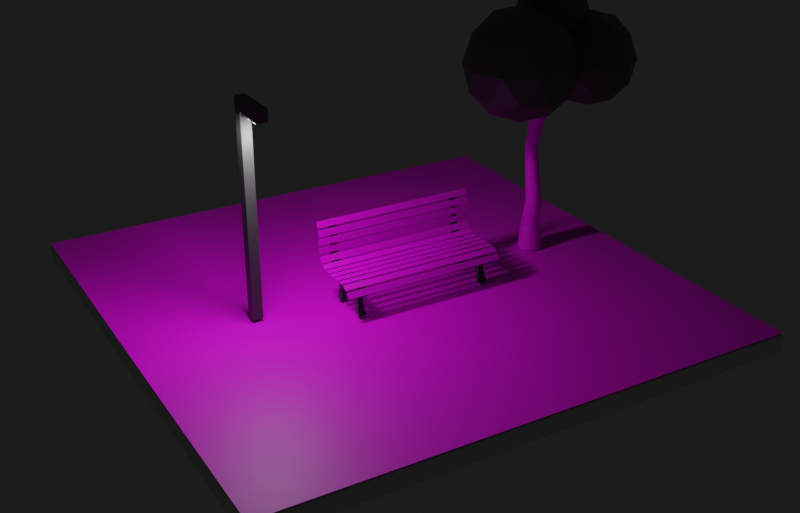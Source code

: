 # Source: untitled.blend  (saved by Blender 3.2.14; exported with 4.5.12 LTS)
import bpy
from mathutils import Matrix  # noqa: F401  (used for matrix-valued properties, if any)

bpy.ops.wm.read_factory_settings(use_empty=True)
scene = bpy.context.scene
scene.name = 'Scene'

# ---- collections
col_set = bpy.data.collections.new('set'); scene.collection.children.link(col_set)
col_bench = bpy.data.collections.new('bench'); scene.collection.children.link(col_bench)
col_tree = bpy.data.collections.new('tree'); scene.collection.children.link(col_tree)
col_light = bpy.data.collections.new('light'); scene.collection.children.link(col_light)
col_stage = bpy.data.collections.new('stage'); scene.collection.children.link(col_stage)

# ---- images (referenced by path relative to the original .blend; pixels are not part of the script)
import os
ASSET_DIR = os.environ.get("B2B_ASSET_DIR", "")  # directory of the original .blend (textures are referenced by path, not embedded)
HERE = os.path.dirname(os.path.abspath(__file__))  # packed textures are extracted next to this script under _unpacked/

def load_image(name, relpath, width, height, colorspace="sRGB"):
    """Load a texture the original file referenced (path relative to the .blend, or extracted next to this script)."""
    p = next((c for c in (os.path.join(HERE, relpath), os.path.join(ASSET_DIR, relpath)) if relpath and os.path.exists(c)), "")
    if p:
        img = bpy.data.images.load(p, check_existing=True)
        img.name = name
    else:  # same state as the original file: an image datablock whose file is absent (Cycles renders it pink)
        img = bpy.data.images.new(name, width, height)
        img.source = "FILE"
        img.filepath = "//" + (relpath or name)
    img.colorspace_settings.name = colorspace
    return img
img_bench_jpg = load_image('bench.jpg', 'bench.jpg', 1024, 1024, 'sRGB')
img_tree_jpg = load_image('tree.jpg', 'tree.jpg', 1024, 1024, 'sRGB')
img_grass_jpg = load_image('grass.jpg', 'grass.jpg', 1024, 1024, 'sRGB')

# ---- materials (node trees are filled in below, after node groups)
mat_bench_support = bpy.data.materials.new('bench-support')
mat_bech = bpy.data.materials.new('bech')
mat_tronco = bpy.data.materials.new('tronco')
mat_foglie = bpy.data.materials.new('foglie')
mat_pole = bpy.data.materials.new('pole')
mat_light = bpy.data.materials.new('light')
mat_floor = bpy.data.materials.new('floor')
mat_grass = bpy.data.materials.new('grass')

# ---- material node trees
mat_bench_support.use_nodes = True; mat_bench_support.node_tree.nodes.clear()
_N = mat_bench_support.node_tree.nodes; _L = mat_bench_support.node_tree.links
n0 = _N.new('ShaderNodeBsdfPrincipled'); n0.name = 'Principled BSDF'; n0.location = (10, 300)
n0.distribution = 'GGX'
n0.subsurface_method = 'RANDOM_WALK_SKIN'
n0.inputs[0].default_value = (0.04928, 0.04928, 0.04928, 1.0)
n0.inputs[3].default_value = 1.45
n0.inputs[27].default_value = (0.0, 0.0, 0.0, 1.0)
n0.inputs[28].default_value = 1.0
n1 = _N.new('ShaderNodeOutputMaterial'); n1.name = 'Material Output'; n1.location = (300, 300)
_L.new(n0.outputs[0], n1.inputs[0])
n1.is_active_output = True
mat_bech.use_nodes = True; mat_bech.node_tree.nodes.clear()
_N = mat_bech.node_tree.nodes; _L = mat_bech.node_tree.links
n0 = _N.new('ShaderNodeBsdfPrincipled'); n0.name = 'Principled BSDF'; n0.location = (10, 300)
n0.distribution = 'GGX'
n0.subsurface_method = 'RANDOM_WALK_SKIN'
n0.inputs[3].default_value = 1.45
n0.inputs[27].default_value = (0.0, 0.0, 0.0, 1.0)
n0.inputs[28].default_value = 1.0
n1 = _N.new('ShaderNodeOutputMaterial'); n1.name = 'Material Output'; n1.location = (300, 300)
n2 = _N.new('ShaderNodeTexImage'); n2.name = 'Image Texture'; n2.location = (-280, 275)
n2.image = img_bench_jpg
_L.new(n0.outputs[0], n1.inputs[0])
_L.new(n2.outputs[0], n0.inputs[0])
n1.is_active_output = True
mat_tronco.use_nodes = True; mat_tronco.node_tree.nodes.clear()
_N = mat_tronco.node_tree.nodes; _L = mat_tronco.node_tree.links
n0 = _N.new('ShaderNodeBsdfPrincipled'); n0.name = 'Principled BSDF'; n0.location = (10, 300)
n0.distribution = 'GGX'
n0.subsurface_method = 'RANDOM_WALK_SKIN'
n0.inputs[3].default_value = 1.45
n0.inputs[27].default_value = (0.0, 0.0, 0.0, 1.0)
n0.inputs[28].default_value = 1.0
n1 = _N.new('ShaderNodeOutputMaterial'); n1.name = 'Material Output'; n1.location = (300, 300)
n2 = _N.new('ShaderNodeTexImage'); n2.name = 'Image Texture'; n2.location = (-280, 275)
n2.image = img_tree_jpg
_L.new(n0.outputs[0], n1.inputs[0])
_L.new(n2.outputs[0], n0.inputs[0])
n1.is_active_output = True
mat_foglie.use_nodes = True; mat_foglie.node_tree.nodes.clear()
_N = mat_foglie.node_tree.nodes; _L = mat_foglie.node_tree.links
n0 = _N.new('ShaderNodeBsdfPrincipled'); n0.name = 'Principled BSDF'; n0.location = (10, 300)
n0.distribution = 'GGX'
n0.subsurface_method = 'RANDOM_WALK_SKIN'
n0.inputs[0].default_value = (0.031, 0.1452, 0.02358, 1.0)
n0.inputs[3].default_value = 1.45
n0.inputs[27].default_value = (0.0, 0.0, 0.0, 1.0)
n0.inputs[28].default_value = 1.0
n1 = _N.new('ShaderNodeOutputMaterial'); n1.name = 'Material Output'; n1.location = (300, 300)
_L.new(n0.outputs[0], n1.inputs[0])
n1.is_active_output = True
mat_pole.use_nodes = True; mat_pole.node_tree.nodes.clear()
_N = mat_pole.node_tree.nodes; _L = mat_pole.node_tree.links
n0 = _N.new('ShaderNodeBsdfPrincipled'); n0.name = 'Principled BSDF'; n0.location = (10, 300)
n0.distribution = 'GGX'
n0.subsurface_method = 'RANDOM_WALK_SKIN'
n0.inputs[0].default_value = (0.0678, 0.0678, 0.0678, 1.0)
n0.inputs[3].default_value = 1.45
n0.inputs[27].default_value = (0.0, 0.0, 0.0, 1.0)
n0.inputs[28].default_value = 1.0
n1 = _N.new('ShaderNodeOutputMaterial'); n1.name = 'Material Output'; n1.location = (300, 300)
_L.new(n0.outputs[0], n1.inputs[0])
n1.is_active_output = True
mat_light.use_nodes = True; mat_light.node_tree.nodes.clear()
_N = mat_light.node_tree.nodes; _L = mat_light.node_tree.links
n0 = _N.new('ShaderNodeBsdfPrincipled'); n0.name = 'Principled BSDF'; n0.location = (10, 300)
n0.distribution = 'GGX'
n0.subsurface_method = 'RANDOM_WALK_SKIN'
n0.inputs[3].default_value = 1.45
n0.inputs[27].default_value = (0.0, 0.0, 0.0, 1.0)
n0.inputs[28].default_value = 1.0
n1 = _N.new('ShaderNodeOutputMaterial'); n1.name = 'Material Output'; n1.location = (300, 300)
_L.new(n0.outputs[0], n1.inputs[0])
n1.is_active_output = True
mat_floor.use_nodes = True; mat_floor.node_tree.nodes.clear()
_N = mat_floor.node_tree.nodes; _L = mat_floor.node_tree.links
n0 = _N.new('ShaderNodeBsdfPrincipled'); n0.name = 'Principled BSDF'; n0.location = (10, 300)
n0.distribution = 'GGX'
n0.subsurface_method = 'RANDOM_WALK_SKIN'
n0.inputs[3].default_value = 1.45
n0.inputs[27].default_value = (0.0, 0.0, 0.0, 1.0)
n0.inputs[28].default_value = 1.0
n1 = _N.new('ShaderNodeOutputMaterial'); n1.name = 'Material Output'; n1.location = (300, 300)
_L.new(n0.outputs[0], n1.inputs[0])
n1.is_active_output = True
mat_grass.use_nodes = True; mat_grass.node_tree.nodes.clear()
_N = mat_grass.node_tree.nodes; _L = mat_grass.node_tree.links
n0 = _N.new('ShaderNodeBsdfPrincipled'); n0.name = 'Principled BSDF'; n0.location = (10, 300)
n0.distribution = 'GGX'
n0.subsurface_method = 'RANDOM_WALK_SKIN'
n0.inputs[3].default_value = 1.45
n0.inputs[27].default_value = (0.0, 0.0, 0.0, 1.0)
n0.inputs[28].default_value = 1.0
n1 = _N.new('ShaderNodeOutputMaterial'); n1.name = 'Material Output'; n1.location = (300, 300)
n2 = _N.new('ShaderNodeTexImage'); n2.name = 'Image Texture'; n2.location = (-280, 275)
n2.image = img_grass_jpg
_L.new(n0.outputs[0], n1.inputs[0])
_L.new(n2.outputs[0], n0.inputs[0])
n1.is_active_output = True

# ---- world
world_world = bpy.data.worlds.new('World'); scene.world = world_world
world_world.use_nodes = True; world_world.node_tree.nodes.clear()
_N = world_world.node_tree.nodes; _L = world_world.node_tree.links
n0 = _N.new('ShaderNodeOutputWorld'); n0.name = 'World Output'; n0.location = (654, 300)
n1 = _N.new('ShaderNodeBackground'); n1.name = 'Background'; n1.location = (434, 289)
n1.inputs[0].default_value = (0.01111, 0.01111, 0.01111, 1.0)
_L.new(n1.outputs[0], n0.inputs[0])
n0.is_active_output = True
world_world.color = (0.05088, 0.05088, 0.05088)
world_world.use_sun_shadow = False
world_world.sun_shadow_jitter_overblur = 0.0

# ---- cameras
cam_camera = bpy.data.cameras.new('Camera')
cam_camera.clip_end = 100.0
cam_camera.ortho_scale = 7.314

# ---- lights
light_spot = bpy.data.lights.new('Spot', 'SPOT')
light_spot.transmission_factor = 0.0
light_spot.energy = 252.1
light_spot.shadow_soft_size = 0.25
light_spot.shadow_maximum_resolution = 0.006
light_spot.use_absolute_resolution = True
light_spot.spot_size = 2.336

# ---- meshes
me_cube_001 = bpy.data.meshes.new('Cube.001')
me_cube_001.from_pydata([(-1.0, -1.0, -1.0), (-1.0, -1.0, 1.031), (-1.0, 1.0, -1.0), (-1.0, 1.0, 1.031), (1.0, -1.0, -1.0), (1.0, -1.0, 1.031), (1.0, 1.0, -1.0), (1.0, 1.0, 1.031), (-2.866, -1.0, 1.35), (-2.866, 1.0, 1.35), (-1.401, 1.0, 1.473), (-1.401, -1.0, 1.473), (-6.919, -1.0, 1.62), (-6.919, 1.0, 1.62), (-6.162, 1.0, 1.787), (-6.162, -1.0, 1.787), (-0.8873, 1.0, -1.151), (-0.8873, -1.0, -1.151), (1.113, 1.0, -1.151), (1.113, -1.0, -1.151), (1.09, 1.06, -1.716), (1.09, -1.06, -1.716), (3.055, 1.06, -1.643), (3.055, -1.06, -1.643), (7.938, 1.013, -2.086), (7.938, -1.013, -2.086), (9.067, 1.013, -1.934), (9.067, -1.013, -1.934), (14.65, 1.016, -2.062), (14.65, -1.016, -2.062), (14.64, 1.016, -1.931), (14.64, -1.016, -1.931), (15.35, 1.016, -2.057), (15.35, -1.016, -2.057), (15.34, 1.016, -1.925), (15.34, -1.016, -1.925), (21.05, 1.016, -2.084), (21.05, -1.016, -2.084), (21.13, 1.016, -1.953), (21.13, -1.016, -1.953), (26.39, 1.016, -2.165), (26.39, -1.016, -2.165), (26.69, 1.016, -2.037), (26.69, -1.016, -2.037), (31.76, -1.016, -2.196), (31.76, 1.016, -2.196), (31.46, -1.016, -2.324), (31.46, 1.016, -2.324), (26.39, 1.016, -2.165), (26.39, -1.016, -2.165), (26.69, 1.016, -2.037), (26.69, -1.016, -2.037), (31.46, 1.016, -2.324), (31.46, -1.016, -2.324), (31.76, 1.016, -2.196), (31.76, -1.016, -2.196), (-1.0, -1.0, 0.5863), (-1.0, 1.0, 0.5863), (1.0, 1.0, 0.5863), (1.0, -1.0, 0.5863), (-1.0, 1.0, -0.5717), (1.0, 1.0, -0.5717), (1.0, -1.0, -0.5717), (-1.0, -1.0, -0.5717), (-21.58, 1.0, -1.174), (-21.58, -1.0, -1.174), (-21.5, -1.0, 1.14), (-21.5, -1.0, 1.584), (-21.5, 1.0, 1.584), (-21.58, 1.0, -0.7457), (-21.5, 1.0, 1.14), (-21.58, -1.0, -0.7457), (-13.75, -0.7116, 0.9948), (-13.75, 0.7116, 0.9948), (-13.75, -0.7116, 1.311), (-13.75, 0.7116, 1.311), (-14.31, -0.713, -0.7457), (-14.31, -0.713, -1.051), (-14.31, 0.713, -1.051), (-14.31, 0.713, -0.7457)], [], [(79, 78, 64, 69), (57, 3, 7, 58), (58, 7, 5, 59), (59, 5, 1, 56), (6, 4, 19, 18), (3, 1, 8, 9), (8, 11, 15, 12), (1, 5, 11, 8), (7, 3, 9, 10), (5, 7, 10, 11), (14, 13, 12, 15), (10, 9, 13, 14), (11, 10, 14, 15), (9, 8, 12, 13), (16, 18, 22, 20), (4, 0, 17, 19), (2, 6, 18, 16), (0, 2, 16, 17), (22, 23, 27, 26), (18, 19, 23, 22), (17, 16, 20, 21), (19, 17, 21, 23), (27, 25, 29, 31), (21, 20, 24, 25), (23, 21, 25, 27), (20, 22, 26, 24), (28, 30, 34, 32), (24, 26, 30, 28), (26, 27, 31, 30), (25, 24, 28, 29), (34, 35, 39, 38), (30, 31, 35, 34), (29, 28, 32, 33), (31, 29, 33, 35), (39, 37, 41, 43), (33, 32, 36, 37), (35, 33, 37, 39), (32, 34, 38, 36), (51, 49, 53, 55), (36, 38, 42, 40), (38, 39, 43, 42), (37, 36, 40, 41), (52, 54, 55, 53), (48, 50, 54, 52), (42, 43, 44, 45), (41, 40, 47, 46), (50, 51, 55, 54), (43, 41, 46, 44), (49, 48, 52, 53), (40, 42, 45, 47), (62, 59, 56, 63), (61, 58, 59, 62), (60, 57, 58, 61), (63, 56, 57, 60), (77, 76, 71, 65), (2, 60, 61, 6), (6, 61, 62, 4), (4, 62, 63, 0), (66, 67, 68, 70), (65, 71, 69, 64), (73, 72, 66, 70), (72, 74, 67, 66), (76, 79, 69, 71), (75, 73, 70, 68), (74, 75, 68, 67), (78, 77, 65, 64), (1, 3, 75, 74), (3, 57, 73, 75), (56, 1, 74, 72), (57, 56, 72, 73), (2, 0, 77, 78), (63, 60, 79, 76), (0, 63, 76, 77), (60, 2, 78, 79)])
_uv = me_cube_001.uv_layers.new(name='UVMap')
_uv.uv.foreach_set('vector', [0.4277, 0.25, 0.375, 0.25, 0.375, 0.25, 0.4277, 0.25, 0.5703, 0.25, 0.625, 0.25, 0.625, 0.5, 0.5703, 0.5, 0.5703, 0.5, 0.625, 0.5, 0.625, 0.75, 0.5703, 0.75, 0.5703, 0.75, 0.625, 0.75, 0.625, 1.0, 0.5703, 1.0, 0.375, 0.5, 0.375, 0.75, 0.375, 0.75, 0.375, 0.5, 0.625, 0.25, 0.625, 0.0, 0.625, 0.0, 0.625, 0.25, 0.625, 1.0, 0.625, 0.75, 0.625, 0.75, 0.625, 1.0, 0.625, 1.0, 0.625, 0.75, 0.625, 0.75, 0.625, 1.0, 0.625, 0.5, 0.625, 0.25, 0.625, 0.25, 0.625, 0.5, 0.625, 0.75, 0.625, 0.5, 0.625, 0.5, 0.625, 0.75, 0.625, 0.5, 0.875, 0.5, 0.875, 0.75, 0.625, 0.75, 0.625, 0.5, 0.625, 0.25, 0.625, 0.25, 0.625, 0.5, 0.625, 0.75, 0.625, 0.5, 0.625, 0.5, 0.625, 0.75, 0.625, 0.25, 0.625, 0.0, 0.625, 0.0, 0.625, 0.25, 0.375, 0.25, 0.375, 0.5, 0.375, 0.5, 0.375, 0.25, 0.375, 0.75, 0.375, 1.0, 0.375, 1.0, 0.375, 0.75, 0.375, 0.25, 0.375, 0.5, 0.375, 0.5, 0.375, 0.25, 0.375, 0.0, 0.375, 0.25, 0.375, 0.25, 0.375, 0.0, 0.375, 0.5, 0.375, 0.75, 0.375, 0.75, 0.375, 0.5, 0.375, 0.5, 0.375, 0.75, 0.375, 0.75, 0.375, 0.5, 0.375, 0.0, 0.375, 0.25, 0.375, 0.25, 0.375, 0.0, 0.375, 0.75, 0.375, 1.0, 0.375, 1.0, 0.375, 0.75, 0.375, 0.75, 0.375, 1.0, 0.375, 1.0, 0.375, 0.75, 0.375, 0.0, 0.375, 0.25, 0.375, 0.25, 0.375, 0.0, 0.375, 0.75, 0.375, 1.0, 0.375, 1.0, 0.375, 0.75, 0.375, 0.25, 0.375, 0.5, 0.375, 0.5, 0.375, 0.25, 0.375, 0.25, 0.375, 0.5, 0.375, 0.5, 0.375, 0.25, 0.375, 0.25, 0.375, 0.5, 0.375, 0.5, 0.375, 0.25, 0.375, 0.5, 0.375, 0.75, 0.375, 0.75, 0.375, 0.5, 0.375, 0.0, 0.375, 0.25, 0.375, 0.25, 0.375, 0.0, 0.375, 0.5, 0.375, 0.75, 0.375, 0.75, 0.375, 0.5, 0.375, 0.5, 0.375, 0.75, 0.375, 0.75, 0.375, 0.5, 0.375, 0.0, 0.375, 0.25, 0.375, 0.25, 0.375, 0.0, 0.375, 0.75, 0.375, 1.0, 0.375, 1.0, 0.375, 0.75, 0.375, 0.75, 0.375, 1.0, 0.375, 1.0, 0.375, 0.75, 0.375, 0.0, 0.375, 0.25, 0.375, 0.25, 0.375, 0.0, 0.375, 0.75, 0.375, 1.0, 0.375, 1.0, 0.375, 0.75, 0.375, 0.25, 0.375, 0.5, 0.375, 0.5, 0.375, 0.25, 0.0, 0.0, 0.0, 0.0, 0.0, 0.0, 0.0, 0.0, 0.375, 0.25, 0.375, 0.5, 0.375, 0.5, 0.375, 0.25, 0.375, 0.5, 0.375, 0.75, 0.375, 0.75, 0.375, 0.5, 0.375, 0.0, 0.375, 0.25, 0.375, 0.25, 0.375, 0.0, 0.125, 0.5, 0.375, 0.5, 0.375, 0.75, 0.125, 0.75, 0.0, 0.0, 0.0, 0.0, 0.0, 0.0, 0.0, 0.0, 0.375, 0.5, 0.375, 0.75, 0.375, 0.75, 0.375, 0.5, 0.375, 0.0, 0.375, 0.25, 0.375, 0.25, 0.375, 0.0, 0.0, 0.0, 0.0, 0.0, 0.0, 0.0, 0.0, 0.0, 0.375, 0.75, 0.375, 1.0, 0.375, 1.0, 0.375, 0.75, 0.0, 0.0, 0.0, 0.0, 0.0, 0.0, 0.0, 0.0, 0.375, 0.25, 0.375, 0.5, 0.375, 0.5, 0.375, 0.25, 0.4277, 0.75, 0.5703, 0.75, 0.5703, 1.0, 0.4277, 1.0, 0.4277, 0.5, 0.5703, 0.5, 0.5703, 0.75, 0.4277, 0.75, 0.4277, 0.25, 0.5703, 0.25, 0.5703, 0.5, 0.4277, 0.5, 0.4277, 0.0, 0.5703, 0.0, 0.5703, 0.25, 0.4277, 0.25, 0.375, 1.0, 0.4277, 1.0, 0.4277, 1.0, 0.375, 1.0, 0.375, 0.25, 0.4277, 0.25, 0.4277, 0.5, 0.375, 0.5, 0.375, 0.5, 0.4277, 0.5, 0.4277, 0.75, 0.375, 0.75, 0.375, 0.75, 0.4277, 0.75, 0.4277, 1.0, 0.375, 1.0, 0.5703, 0.0, 0.625, 0.0, 0.625, 0.25, 0.5703, 0.25, 0.375, 0.0, 0.4277, 0.0, 0.4277, 0.25, 0.375, 0.25, 0.5703, 0.25, 0.5703, 0.0, 0.5703, 0.0, 0.5703, 0.25, 0.5703, 1.0, 0.625, 1.0, 0.625, 1.0, 0.5703, 1.0, 0.4277, 0.0, 0.4277, 0.25, 0.4277, 0.25, 0.4277, 0.0, 0.625, 0.25, 0.5703, 0.25, 0.5703, 0.25, 0.625, 0.25, 0.625, 0.0, 0.625, 0.25, 0.625, 0.25, 0.625, 0.0, 0.375, 0.25, 0.375, 0.0, 0.375, 0.0, 0.375, 0.25, 0.625, 0.0, 0.625, 0.25, 0.625, 0.25, 0.625, 0.0, 0.625, 0.25, 0.5703, 0.25, 0.5703, 0.25, 0.625, 0.25, 0.5703, 1.0, 0.625, 1.0, 0.625, 1.0, 0.5703, 1.0, 0.5703, 0.25, 0.5703, 0.0, 0.5703, 0.0, 0.5703, 0.25, 0.375, 0.25, 0.375, 0.0, 0.375, 0.0, 0.375, 0.25, 0.4277, 0.0, 0.4277, 0.25, 0.4277, 0.25, 0.4277, 0.0, 0.375, 1.0, 0.4277, 1.0, 0.4277, 1.0, 0.375, 1.0, 0.4277, 0.25, 0.375, 0.25, 0.375, 0.25, 0.4277, 0.25])
me_cube_001.materials.append(mat_bench_support)
me_cube_001.update()
me_cube_004 = bpy.data.meshes.new('Cube.004')
me_cube_004.from_pydata([(-1.0, -1.0, -1.0), (-1.0, -1.0, 1.031), (-1.0, 1.0, -1.0), (-1.0, 1.0, 1.031), (1.0, -1.0, -1.0), (1.0, -1.0, 1.031), (1.0, 1.0, -1.0), (1.0, 1.0, 1.031), (-2.866, -1.0, 1.35), (-2.866, 1.0, 1.35), (-1.401, 1.0, 1.473), (-1.401, -1.0, 1.473), (-6.919, -1.0, 1.62), (-6.919, 1.0, 1.62), (-6.162, 1.0, 1.787), (-6.162, -1.0, 1.787), (-0.8873, 1.0, -1.151), (-0.8873, -1.0, -1.151), (1.113, 1.0, -1.151), (1.113, -1.0, -1.151), (1.09, 1.06, -1.716), (1.09, -1.06, -1.716), (3.055, 1.06, -1.643), (3.055, -1.06, -1.643), (7.938, 1.013, -2.086), (7.938, -1.013, -2.086), (9.067, 1.013, -1.934), (9.067, -1.013, -1.934), (14.65, 1.016, -2.062), (14.65, -1.016, -2.062), (14.64, 1.016, -1.931), (14.64, -1.016, -1.931), (15.35, 1.016, -2.057), (15.35, -1.016, -2.057), (15.34, 1.016, -1.925), (15.34, -1.016, -1.925), (21.05, 1.016, -2.084), (21.05, -1.016, -2.084), (21.13, 1.016, -1.953), (21.13, -1.016, -1.953), (26.39, 1.016, -2.165), (26.39, -1.016, -2.165), (26.69, 1.016, -2.037), (26.69, -1.016, -2.037), (31.76, -1.016, -2.196), (31.76, 1.016, -2.196), (31.46, -1.016, -2.324), (31.46, 1.016, -2.324), (26.39, 1.016, -2.165), (26.39, -1.016, -2.165), (26.69, 1.016, -2.037), (26.69, -1.016, -2.037), (31.46, 1.016, -2.324), (31.46, -1.016, -2.324), (31.76, 1.016, -2.196), (31.76, -1.016, -2.196), (-1.0, -1.0, 0.5863), (-1.0, 1.0, 0.5863), (1.0, 1.0, 0.5863), (1.0, -1.0, 0.5863), (-1.0, 1.0, -0.5717), (1.0, 1.0, -0.5717), (1.0, -1.0, -0.5717), (-1.0, -1.0, -0.5717), (-21.58, 1.0, -1.174), (-21.58, -1.0, -1.174), (-21.5, -1.0, 1.14), (-21.5, -1.0, 1.584), (-21.5, 1.0, 1.584), (-21.58, 1.0, -0.7457), (-21.5, 1.0, 1.14), (-21.58, -1.0, -0.7457), (-13.75, -0.7116, 0.9948), (-13.75, 0.7116, 0.9948), (-13.75, -0.7116, 1.311), (-13.75, 0.7116, 1.311), (-14.31, -0.713, -0.7457), (-14.31, -0.713, -1.051), (-14.31, 0.713, -1.051), (-14.31, 0.713, -0.7457)], [], [(79, 78, 64, 69), (57, 3, 7, 58), (58, 7, 5, 59), (59, 5, 1, 56), (6, 4, 19, 18), (3, 1, 8, 9), (8, 11, 15, 12), (1, 5, 11, 8), (7, 3, 9, 10), (5, 7, 10, 11), (14, 13, 12, 15), (10, 9, 13, 14), (11, 10, 14, 15), (9, 8, 12, 13), (16, 18, 22, 20), (4, 0, 17, 19), (2, 6, 18, 16), (0, 2, 16, 17), (22, 23, 27, 26), (18, 19, 23, 22), (17, 16, 20, 21), (19, 17, 21, 23), (27, 25, 29, 31), (21, 20, 24, 25), (23, 21, 25, 27), (20, 22, 26, 24), (28, 30, 34, 32), (24, 26, 30, 28), (26, 27, 31, 30), (25, 24, 28, 29), (34, 35, 39, 38), (30, 31, 35, 34), (29, 28, 32, 33), (31, 29, 33, 35), (39, 37, 41, 43), (33, 32, 36, 37), (35, 33, 37, 39), (32, 34, 38, 36), (51, 49, 53, 55), (36, 38, 42, 40), (38, 39, 43, 42), (37, 36, 40, 41), (52, 54, 55, 53), (48, 50, 54, 52), (42, 43, 44, 45), (41, 40, 47, 46), (50, 51, 55, 54), (43, 41, 46, 44), (49, 48, 52, 53), (40, 42, 45, 47), (62, 59, 56, 63), (61, 58, 59, 62), (60, 57, 58, 61), (63, 56, 57, 60), (77, 76, 71, 65), (2, 60, 61, 6), (6, 61, 62, 4), (4, 62, 63, 0), (66, 67, 68, 70), (65, 71, 69, 64), (73, 72, 66, 70), (72, 74, 67, 66), (76, 79, 69, 71), (75, 73, 70, 68), (74, 75, 68, 67), (78, 77, 65, 64), (1, 3, 75, 74), (3, 57, 73, 75), (56, 1, 74, 72), (57, 56, 72, 73), (2, 0, 77, 78), (63, 60, 79, 76), (0, 63, 76, 77), (60, 2, 78, 79)])
_uv = me_cube_004.uv_layers.new(name='UVMap')
_uv.uv.foreach_set('vector', [0.4277, 0.25, 0.375, 0.25, 0.375, 0.25, 0.4277, 0.25, 0.5703, 0.25, 0.625, 0.25, 0.625, 0.5, 0.5703, 0.5, 0.5703, 0.5, 0.625, 0.5, 0.625, 0.75, 0.5703, 0.75, 0.5703, 0.75, 0.625, 0.75, 0.625, 1.0, 0.5703, 1.0, 0.375, 0.5, 0.375, 0.75, 0.375, 0.75, 0.375, 0.5, 0.625, 0.25, 0.625, 0.0, 0.625, 0.0, 0.625, 0.25, 0.625, 1.0, 0.625, 0.75, 0.625, 0.75, 0.625, 1.0, 0.625, 1.0, 0.625, 0.75, 0.625, 0.75, 0.625, 1.0, 0.625, 0.5, 0.625, 0.25, 0.625, 0.25, 0.625, 0.5, 0.625, 0.75, 0.625, 0.5, 0.625, 0.5, 0.625, 0.75, 0.625, 0.5, 0.875, 0.5, 0.875, 0.75, 0.625, 0.75, 0.625, 0.5, 0.625, 0.25, 0.625, 0.25, 0.625, 0.5, 0.625, 0.75, 0.625, 0.5, 0.625, 0.5, 0.625, 0.75, 0.625, 0.25, 0.625, 0.0, 0.625, 0.0, 0.625, 0.25, 0.375, 0.25, 0.375, 0.5, 0.375, 0.5, 0.375, 0.25, 0.375, 0.75, 0.375, 1.0, 0.375, 1.0, 0.375, 0.75, 0.375, 0.25, 0.375, 0.5, 0.375, 0.5, 0.375, 0.25, 0.375, 0.0, 0.375, 0.25, 0.375, 0.25, 0.375, 0.0, 0.375, 0.5, 0.375, 0.75, 0.375, 0.75, 0.375, 0.5, 0.375, 0.5, 0.375, 0.75, 0.375, 0.75, 0.375, 0.5, 0.375, 0.0, 0.375, 0.25, 0.375, 0.25, 0.375, 0.0, 0.375, 0.75, 0.375, 1.0, 0.375, 1.0, 0.375, 0.75, 0.375, 0.75, 0.375, 1.0, 0.375, 1.0, 0.375, 0.75, 0.375, 0.0, 0.375, 0.25, 0.375, 0.25, 0.375, 0.0, 0.375, 0.75, 0.375, 1.0, 0.375, 1.0, 0.375, 0.75, 0.375, 0.25, 0.375, 0.5, 0.375, 0.5, 0.375, 0.25, 0.375, 0.25, 0.375, 0.5, 0.375, 0.5, 0.375, 0.25, 0.375, 0.25, 0.375, 0.5, 0.375, 0.5, 0.375, 0.25, 0.375, 0.5, 0.375, 0.75, 0.375, 0.75, 0.375, 0.5, 0.375, 0.0, 0.375, 0.25, 0.375, 0.25, 0.375, 0.0, 0.375, 0.5, 0.375, 0.75, 0.375, 0.75, 0.375, 0.5, 0.375, 0.5, 0.375, 0.75, 0.375, 0.75, 0.375, 0.5, 0.375, 0.0, 0.375, 0.25, 0.375, 0.25, 0.375, 0.0, 0.375, 0.75, 0.375, 1.0, 0.375, 1.0, 0.375, 0.75, 0.375, 0.75, 0.375, 1.0, 0.375, 1.0, 0.375, 0.75, 0.375, 0.0, 0.375, 0.25, 0.375, 0.25, 0.375, 0.0, 0.375, 0.75, 0.375, 1.0, 0.375, 1.0, 0.375, 0.75, 0.375, 0.25, 0.375, 0.5, 0.375, 0.5, 0.375, 0.25, 0.0, 0.0, 0.0, 0.0, 0.0, 0.0, 0.0, 0.0, 0.375, 0.25, 0.375, 0.5, 0.375, 0.5, 0.375, 0.25, 0.375, 0.5, 0.375, 0.75, 0.375, 0.75, 0.375, 0.5, 0.375, 0.0, 0.375, 0.25, 0.375, 0.25, 0.375, 0.0, 0.125, 0.5, 0.375, 0.5, 0.375, 0.75, 0.125, 0.75, 0.0, 0.0, 0.0, 0.0, 0.0, 0.0, 0.0, 0.0, 0.375, 0.5, 0.375, 0.75, 0.375, 0.75, 0.375, 0.5, 0.375, 0.0, 0.375, 0.25, 0.375, 0.25, 0.375, 0.0, 0.0, 0.0, 0.0, 0.0, 0.0, 0.0, 0.0, 0.0, 0.375, 0.75, 0.375, 1.0, 0.375, 1.0, 0.375, 0.75, 0.0, 0.0, 0.0, 0.0, 0.0, 0.0, 0.0, 0.0, 0.375, 0.25, 0.375, 0.5, 0.375, 0.5, 0.375, 0.25, 0.4277, 0.75, 0.5703, 0.75, 0.5703, 1.0, 0.4277, 1.0, 0.4277, 0.5, 0.5703, 0.5, 0.5703, 0.75, 0.4277, 0.75, 0.4277, 0.25, 0.5703, 0.25, 0.5703, 0.5, 0.4277, 0.5, 0.4277, 0.0, 0.5703, 0.0, 0.5703, 0.25, 0.4277, 0.25, 0.375, 1.0, 0.4277, 1.0, 0.4277, 1.0, 0.375, 1.0, 0.375, 0.25, 0.4277, 0.25, 0.4277, 0.5, 0.375, 0.5, 0.375, 0.5, 0.4277, 0.5, 0.4277, 0.75, 0.375, 0.75, 0.375, 0.75, 0.4277, 0.75, 0.4277, 1.0, 0.375, 1.0, 0.5703, 0.0, 0.625, 0.0, 0.625, 0.25, 0.5703, 0.25, 0.375, 0.0, 0.4277, 0.0, 0.4277, 0.25, 0.375, 0.25, 0.5703, 0.25, 0.5703, 0.0, 0.5703, 0.0, 0.5703, 0.25, 0.5703, 1.0, 0.625, 1.0, 0.625, 1.0, 0.5703, 1.0, 0.4277, 0.0, 0.4277, 0.25, 0.4277, 0.25, 0.4277, 0.0, 0.625, 0.25, 0.5703, 0.25, 0.5703, 0.25, 0.625, 0.25, 0.625, 0.0, 0.625, 0.25, 0.625, 0.25, 0.625, 0.0, 0.375, 0.25, 0.375, 0.0, 0.375, 0.0, 0.375, 0.25, 0.625, 0.0, 0.625, 0.25, 0.625, 0.25, 0.625, 0.0, 0.625, 0.25, 0.5703, 0.25, 0.5703, 0.25, 0.625, 0.25, 0.5703, 1.0, 0.625, 1.0, 0.625, 1.0, 0.5703, 1.0, 0.5703, 0.25, 0.5703, 0.0, 0.5703, 0.0, 0.5703, 0.25, 0.375, 0.25, 0.375, 0.0, 0.375, 0.0, 0.375, 0.25, 0.4277, 0.0, 0.4277, 0.25, 0.4277, 0.25, 0.4277, 0.0, 0.375, 1.0, 0.4277, 1.0, 0.4277, 1.0, 0.375, 1.0, 0.4277, 0.25, 0.375, 0.25, 0.375, 0.25, 0.4277, 0.25])
me_cube_004.materials.append(mat_bench_support)
me_cube_004.update()
me_plane = bpy.data.meshes.new('Plane')
me_plane.from_pydata([(-1.0, -1.0, 0.0), (1.0, -1.0, 0.0), (-1.0, 1.0, 0.0), (1.0, 1.0, 0.0)], [], [(0, 1, 3, 2)])
_uv = me_plane.uv_layers.new(name='UVMap')
_uv.uv.foreach_set('vector', [0.0, 0.0, 1.0, 0.0, 1.0, 1.0, 0.0, 1.0])
me_plane.materials.append(mat_bech)
me_plane.update()
me_plane_003 = bpy.data.meshes.new('Plane.003')
me_plane_003.from_pydata([(-1.0, -1.0, 0.0), (1.0, -1.0, 0.0), (-1.0, 1.0, 0.0), (1.0, 1.0, 0.0)], [], [(0, 1, 3, 2)])
_uv = me_plane_003.uv_layers.new(name='UVMap')
_uv.uv.foreach_set('vector', [0.0, 0.0, 1.0, 0.0, 1.0, 1.0, 0.0, 1.0])
me_plane_003.materials.append(mat_bech)
me_plane_003.update()
me_plane_004 = bpy.data.meshes.new('Plane.004')
me_plane_004.from_pydata([(-1.0, -1.0, 0.0), (1.0, -1.0, 0.0), (-1.0, 1.0, 0.0), (1.0, 1.0, 0.0)], [], [(0, 1, 3, 2)])
_uv = me_plane_004.uv_layers.new(name='UVMap')
_uv.uv.foreach_set('vector', [0.0, 0.0, 1.0, 0.0, 1.0, 1.0, 0.0, 1.0])
me_plane_004.materials.append(mat_bech)
me_plane_004.update()
me_plane_005 = bpy.data.meshes.new('Plane.005')
me_plane_005.from_pydata([(-1.0, -1.0, 0.0), (1.0, -1.0, 0.0), (-1.0, 1.0, 0.0), (1.0, 1.0, 0.0)], [], [(0, 1, 3, 2)])
_uv = me_plane_005.uv_layers.new(name='UVMap')
_uv.uv.foreach_set('vector', [0.0, 0.0, 1.0, 0.0, 1.0, 1.0, 0.0, 1.0])
me_plane_005.materials.append(mat_bech)
me_plane_005.update()
me_plane_006 = bpy.data.meshes.new('Plane.006')
me_plane_006.from_pydata([(-1.0, -1.0, 0.0), (1.0, -1.0, 0.0), (-1.0, 1.0, 0.0), (1.0, 1.0, 0.0)], [], [(0, 1, 3, 2)])
_uv = me_plane_006.uv_layers.new(name='UVMap')
_uv.uv.foreach_set('vector', [0.0, 0.0, 1.0, 0.0, 1.0, 1.0, 0.0, 1.0])
me_plane_006.materials.append(mat_bech)
me_plane_006.update()
me_plane_007 = bpy.data.meshes.new('Plane.007')
me_plane_007.from_pydata([(-1.0, -1.0, 0.0), (1.0, -1.0, 0.0), (-1.0, 1.0, 0.0), (1.0, 1.0, 0.0)], [], [(0, 1, 3, 2)])
_uv = me_plane_007.uv_layers.new(name='UVMap')
_uv.uv.foreach_set('vector', [0.0, 0.0, 1.0, 0.0, 1.0, 1.0, 0.0, 1.0])
me_plane_007.materials.append(mat_bech)
me_plane_007.update()
me_plane_008 = bpy.data.meshes.new('Plane.008')
me_plane_008.from_pydata([(-1.0, -1.0, 0.0), (1.0, -1.0, 0.0), (-1.0, 1.0, 0.0), (1.0, 1.0, 0.0)], [], [(0, 1, 3, 2)])
_uv = me_plane_008.uv_layers.new(name='UVMap')
_uv.uv.foreach_set('vector', [0.0, 0.0, 1.0, 0.0, 1.0, 1.0, 0.0, 1.0])
me_plane_008.materials.append(mat_bech)
me_plane_008.update()
me_plane_009 = bpy.data.meshes.new('Plane.009')
me_plane_009.from_pydata([(-1.0, -1.0, 0.0), (1.0, -1.0, 0.0), (-1.0, 1.0, 0.0), (1.0, 1.0, 0.0)], [], [(0, 1, 3, 2)])
_uv = me_plane_009.uv_layers.new(name='UVMap')
_uv.uv.foreach_set('vector', [0.0, 0.0, 1.0, 0.0, 1.0, 1.0, 0.0, 1.0])
me_plane_009.materials.append(mat_bech)
me_plane_009.update()
me_plane_010 = bpy.data.meshes.new('Plane.010')
me_plane_010.from_pydata([(-1.0, -1.0, 0.0), (1.0, -1.0, 0.0), (-1.0, 1.0, 0.0), (1.0, 1.0, 0.0)], [], [(0, 1, 3, 2)])
_uv = me_plane_010.uv_layers.new(name='UVMap')
_uv.uv.foreach_set('vector', [0.0, 0.0, 1.0, 0.0, 1.0, 1.0, 0.0, 1.0])
me_plane_010.materials.append(mat_bech)
me_plane_010.update()
me_plane_011 = bpy.data.meshes.new('Plane.011')
me_plane_011.from_pydata([(-1.0, -1.0, 0.0), (1.0, -1.0, 0.0), (-1.0, 1.0, 0.0), (1.0, 1.0, 0.0)], [], [(0, 1, 3, 2)])
_uv = me_plane_011.uv_layers.new(name='UVMap')
_uv.uv.foreach_set('vector', [0.0, 0.0, 1.0, 0.0, 1.0, 1.0, 0.0, 1.0])
me_plane_011.materials.append(mat_bech)
me_plane_011.update()
me_plane_012 = bpy.data.meshes.new('Plane.012')
me_plane_012.from_pydata([(-1.0, -1.0, 0.0), (1.0, -1.0, 0.0), (-1.0, 1.0, 0.0), (1.0, 1.0, 0.0)], [], [(0, 1, 3, 2)])
_uv = me_plane_012.uv_layers.new(name='UVMap')
_uv.uv.foreach_set('vector', [0.0, 0.0, 1.0, 0.0, 1.0, 1.0, 0.0, 1.0])
me_plane_012.materials.append(mat_bech)
me_plane_012.update()
me_plane_013 = bpy.data.meshes.new('Plane.013')
me_plane_013.from_pydata([(-1.0, -1.0, 0.0), (1.0, -1.0, 0.0), (-1.0, 1.0, 0.0), (1.0, 1.0, 0.0)], [], [(0, 1, 3, 2)])
_uv = me_plane_013.uv_layers.new(name='UVMap')
_uv.uv.foreach_set('vector', [0.0, 0.0, 1.0, 0.0, 1.0, 1.0, 0.0, 1.0])
me_plane_013.materials.append(mat_bech)
me_plane_013.update()
me_cylinder = bpy.data.meshes.new('Cylinder')
me_cylinder.from_pydata([(-8.048e-09, 1.283, -1.0), (-1.656e-08, 2.726, 0.9495), (0.2504, 1.259, -1.0), (0.3088, 2.697, 0.9505), (0.4911, 1.186, -1.0), (0.6057, 2.612, 0.9536), (0.7129, 1.067, -1.0), (0.8793, 2.473, 0.9586), (0.9074, 0.9074, -1.0), (1.119, 2.286, 0.9653), (1.067, 0.7129, -1.0), (1.316, 2.059, 0.9735), (1.186, 0.4911, -1.0), (1.462, 1.8, 0.9828), (1.259, 0.2504, -1.0), (1.552, 1.518, 0.9929), (1.283, -5.609e-08, -1.0), (1.583, 1.225, 1.003), (1.259, -0.2504, -1.0), (1.552, 0.9324, 1.014), (1.186, -0.4911, -1.0), (1.462, 0.6508, 1.024), (1.067, -0.7129, -1.0), (1.316, 0.3913, 1.033), (0.9074, -0.9074, -1.0), (1.119, 0.1639, 1.042), (0.7129, -1.067, -1.0), (0.8793, -0.0228, 1.048), (0.4911, -1.186, -1.0), (0.6057, -0.1615, 1.053), (0.2504, -1.259, -1.0), (0.3088, -0.2469, 1.056), (-1.202e-07, -1.283, -1.0), (-1.549e-07, -0.2758, 1.057), (-0.2504, -1.259, -1.0), (-0.3088, -0.2469, 1.056), (-0.4911, -1.186, -1.0), (-0.6057, -0.1615, 1.053), (-0.7129, -1.067, -1.0), (-0.8793, -0.0228, 1.048), (-0.9074, -0.9074, -1.0), (-1.119, 0.1639, 1.042), (-1.067, -0.7129, -1.0), (-1.316, 0.3913, 1.033), (-1.186, -0.4911, -1.0), (-1.462, 0.6508, 1.024), (-1.259, -0.2504, -1.0), (-1.552, 0.9324, 1.014), (-1.283, 1.53e-08, -1.0), (-1.583, 1.225, 1.003), (-1.259, 0.2504, -1.0), (-1.552, 1.518, 0.9929), (-1.186, 0.4911, -1.0), (-1.462, 1.8, 0.9828), (-1.067, 0.7129, -1.0), (-1.316, 2.059, 0.9735), (-0.9074, 0.9074, -1.0), (-1.119, 2.286, 0.9653), (-0.7129, 1.067, -1.0), (-0.8793, 2.473, 0.9586), (-0.4911, 1.186, -1.0), (-0.6057, 2.612, 0.9536), (-0.2504, 1.259, -1.0), (-0.3088, 2.697, 0.9505), (0.5803, 0.6462, -0.3993), (0.7431, 0.6301, -0.3993), (0.8996, 0.5827, -0.3993), (1.044, 0.5056, -0.3993), (1.17, 0.4018, -0.3993), (1.274, 0.2754, -0.3993), (1.351, 0.1312, -0.3993), (1.399, -0.02532, -0.3993), (1.415, -0.1881, -0.3993), (1.399, -0.3508, -0.3993), (1.351, -0.5073, -0.3993), (1.274, -0.6516, -0.3993), (1.17, -0.778, -0.3993), (1.044, -0.8817, -0.3993), (0.8996, -0.9588, -0.3993), (0.7431, -1.006, -0.3993), (0.5803, -1.022, -0.3993), (0.4176, -1.006, -0.3993), (0.2611, -0.9588, -0.3993), (0.1169, -0.8817, -0.3993), (-0.00955, -0.778, -0.3993), (-0.1133, -0.6516, -0.3993), (-0.1904, -0.5073, -0.3993), (-0.2379, -0.3508, -0.3993), (-0.2539, -0.1881, -0.3993), (-0.2379, -0.02532, -0.3993), (-0.1904, 0.1312, -0.3993), (-0.1133, 0.2754, -0.3993), (-0.00955, 0.4018, -0.3993), (0.1169, 0.5056, -0.3993), (0.2611, 0.5827, -0.3993), (0.4176, 0.6301, -0.3993), (0.3493, -0.02526, 0.2853), (0.4806, -0.0382, 0.2853), (0.6069, -0.07651, 0.2853), (0.7234, -0.1387, 0.2853), (0.8254, -0.2225, 0.2853), (0.9091, -0.3245, 0.2853), (0.9713, -0.4409, 0.2853), (1.01, -0.5672, 0.2853), (1.023, -0.6986, 0.2853), (1.01, -0.8299, 0.2853), (0.9713, -0.9562, 0.2853), (0.9091, -1.073, 0.2853), (0.8254, -1.175, 0.2853), (0.7234, -1.258, 0.2853), (0.6069, -1.321, 0.2853), (0.4806, -1.359, 0.2853), (0.3493, -1.372, 0.2853), (0.2179, -1.359, 0.2853), (0.09162, -1.321, 0.2853), (-0.02479, -1.258, 0.2853), (-0.1268, -1.175, 0.2853), (-0.2105, -1.073, 0.2853), (-0.2728, -0.9562, 0.2853), (-0.3111, -0.8299, 0.2853), (-0.324, -0.6986, 0.2853), (-0.3111, -0.5672, 0.2853), (-0.2728, -0.4409, 0.2853), (-0.2105, -0.3245, 0.2853), (-0.1268, -0.2225, 0.2853), (-0.02479, -0.1387, 0.2853), (0.09162, -0.07651, 0.2853), (0.2179, -0.0382, 0.2853), (0.4836, 0.8139, 0.6355), (0.6529, 0.7972, 0.6355), (0.8157, 0.7479, 0.6355), (0.9657, 0.6677, 0.6355), (1.097, 0.5598, 0.6355), (1.205, 0.4283, 0.6355), (1.285, 0.2783, 0.6355), (1.335, 0.1155, 0.6355), (1.351, -0.05374, 0.6355), (1.335, -0.223, 0.6355), (1.285, -0.3858, 0.6355), (1.205, -0.5358, 0.6355), (1.097, -0.6673, 0.6355), (0.9657, -0.7752, 0.6355), (0.8157, -0.8553, 0.6355), (0.6529, -0.9047, 0.6355), (0.4836, -0.9214, 0.6355), (0.3144, -0.9047, 0.6355), (0.1516, -0.8553, 0.6355), (0.001587, -0.7752, 0.6355), (-0.1299, -0.6673, 0.6355), (-0.2378, -0.5358, 0.6355), (-0.318, -0.3858, 0.6355), (-0.3673, -0.223, 0.6355), (-0.384, -0.05374, 0.6355), (-0.3673, 0.1155, 0.6355), (-0.318, 0.2783, 0.6355), (-0.2378, 0.4283, 0.6355), (-0.1299, 0.5598, 0.6355), (0.001587, 0.6677, 0.6355), (0.1516, 0.7479, 0.6355), (0.3144, 0.7972, 0.6355), (0.1012, 1.049, -0.7065), (0.2915, 0.991, -0.7065), (0.4669, 0.8972, -0.7065), (0.6206, 0.7711, -0.7065), (0.7468, 0.6174, -0.7065), (0.8405, 0.442, -0.7065), (0.8983, 0.2517, -0.7065), (0.9178, 0.05374, -0.7065), (0.8983, -0.1442, -0.7065), (0.8405, -0.3345, -0.7065), (0.7468, -0.5099, -0.7065), (0.6206, -0.6636, -0.7065), (0.4669, -0.7898, -0.7065), (0.2915, -0.8835, -0.7065), (0.1012, -0.9413, -0.7065), (-0.09672, -0.9607, -0.7065), (-0.2946, -0.9413, -0.7065), (-0.485, -0.8835, -0.7065), (-0.6603, -0.7898, -0.7065), (-0.8141, -0.6636, -0.7065), (-0.9402, -0.5099, -0.7065), (-1.034, -0.3345, -0.7065), (-1.092, -0.1442, -0.7065), (-1.111, 0.05374, -0.7065), (-1.092, 0.2517, -0.7065), (-1.034, 0.442, -0.7065), (-0.9402, 0.6174, -0.7065), (-0.8141, 0.7711, -0.7065), (-0.6603, 0.8972, -0.7065), (-0.485, 0.991, -0.7065), (-0.2946, 1.049, -0.7065), (-0.09672, 1.068, -0.7065)], [], [(128, 1, 3, 129), (129, 3, 5, 130), (130, 5, 7, 131), (131, 7, 9, 132), (132, 9, 11, 133), (133, 11, 13, 134), (134, 13, 15, 135), (135, 15, 17, 136), (136, 17, 19, 137), (137, 19, 21, 138), (138, 21, 23, 139), (139, 23, 25, 140), (140, 25, 27, 141), (141, 27, 29, 142), (142, 29, 31, 143), (143, 31, 33, 144), (144, 33, 35, 145), (145, 35, 37, 146), (146, 37, 39, 147), (147, 39, 41, 148), (148, 41, 43, 149), (149, 43, 45, 150), (150, 45, 47, 151), (151, 47, 49, 152), (152, 49, 51, 153), (153, 51, 53, 154), (154, 53, 55, 155), (155, 55, 57, 156), (156, 57, 59, 157), (157, 59, 61, 158), (158, 61, 63, 159), (159, 63, 1, 128), (0, 2, 4, 6, 8, 10, 12, 14, 16, 18, 20, 22, 24, 26, 28, 30, 32, 34, 36, 38, 40, 42, 44, 46, 48, 50, 52, 54, 56, 58, 60, 62), (190, 95, 64, 191), (189, 94, 95, 190), (188, 93, 94, 189), (187, 92, 93, 188), (186, 91, 92, 187), (185, 90, 91, 186), (184, 89, 90, 185), (183, 88, 89, 184), (182, 87, 88, 183), (181, 86, 87, 182), (180, 85, 86, 181), (179, 84, 85, 180), (178, 83, 84, 179), (177, 82, 83, 178), (176, 81, 82, 177), (175, 80, 81, 176), (174, 79, 80, 175), (173, 78, 79, 174), (172, 77, 78, 173), (171, 76, 77, 172), (170, 75, 76, 171), (169, 74, 75, 170), (168, 73, 74, 169), (167, 72, 73, 168), (166, 71, 72, 167), (165, 70, 71, 166), (164, 69, 70, 165), (163, 68, 69, 164), (162, 67, 68, 163), (161, 66, 67, 162), (160, 65, 66, 161), (191, 64, 65, 160), (95, 127, 96, 64), (94, 126, 127, 95), (93, 125, 126, 94), (92, 124, 125, 93), (91, 123, 124, 92), (90, 122, 123, 91), (89, 121, 122, 90), (88, 120, 121, 89), (87, 119, 120, 88), (86, 118, 119, 87), (85, 117, 118, 86), (84, 116, 117, 85), (83, 115, 116, 84), (82, 114, 115, 83), (81, 113, 114, 82), (80, 112, 113, 81), (79, 111, 112, 80), (78, 110, 111, 79), (77, 109, 110, 78), (76, 108, 109, 77), (75, 107, 108, 76), (74, 106, 107, 75), (73, 105, 106, 74), (72, 104, 105, 73), (71, 103, 104, 72), (70, 102, 103, 71), (69, 101, 102, 70), (68, 100, 101, 69), (67, 99, 100, 68), (66, 98, 99, 67), (65, 97, 98, 66), (64, 96, 97, 65), (127, 159, 128, 96), (126, 158, 159, 127), (125, 157, 158, 126), (124, 156, 157, 125), (123, 155, 156, 124), (122, 154, 155, 123), (121, 153, 154, 122), (120, 152, 153, 121), (119, 151, 152, 120), (118, 150, 151, 119), (117, 149, 150, 118), (116, 148, 149, 117), (115, 147, 148, 116), (114, 146, 147, 115), (113, 145, 146, 114), (112, 144, 145, 113), (111, 143, 144, 112), (110, 142, 143, 111), (109, 141, 142, 110), (108, 140, 141, 109), (107, 139, 140, 108), (106, 138, 139, 107), (105, 137, 138, 106), (104, 136, 137, 105), (103, 135, 136, 104), (102, 134, 135, 103), (101, 133, 134, 102), (100, 132, 133, 101), (99, 131, 132, 100), (98, 130, 131, 99), (97, 129, 130, 98), (96, 128, 129, 97), (0, 191, 160, 2), (2, 160, 161, 4), (4, 161, 162, 6), (6, 162, 163, 8), (8, 163, 164, 10), (10, 164, 165, 12), (12, 165, 166, 14), (14, 166, 167, 16), (16, 167, 168, 18), (18, 168, 169, 20), (20, 169, 170, 22), (22, 170, 171, 24), (24, 171, 172, 26), (26, 172, 173, 28), (28, 173, 174, 30), (30, 174, 175, 32), (32, 175, 176, 34), (34, 176, 177, 36), (36, 177, 178, 38), (38, 178, 179, 40), (40, 179, 180, 42), (42, 180, 181, 44), (44, 181, 182, 46), (46, 182, 183, 48), (48, 183, 184, 50), (50, 184, 185, 52), (52, 185, 186, 54), (54, 186, 187, 56), (56, 187, 188, 58), (58, 188, 189, 60), (60, 189, 190, 62), (62, 190, 191, 0)])
_uv = me_cylinder.uv_layers.new(name='UVMap')
_uv.uv.foreach_set('vector', [1.002, 0.932, 1.0, 1.0, 0.9688, 1.0, 0.9688, 0.932, 0.9688, 0.932, 0.9688, 1.0, 0.9375, 1.0, 0.9375, 0.932, 0.9375, 0.932, 0.9375, 1.0, 0.9062, 1.0, 0.9062, 0.932, 0.9062, 0.932, 0.9062, 1.0, 0.875, 1.0, 0.875, 0.932, 0.875, 0.932, 0.875, 1.0, 0.8438, 1.0, 0.8438, 0.932, 0.8438, 0.932, 0.8438, 1.0, 0.8125, 1.0, 0.8125, 0.932, 0.8125, 0.932, 0.8125, 1.0, 0.7812, 1.0, 0.7813, 0.932, 0.7813, 0.932, 0.7812, 1.0, 0.75, 1.0, 0.75, 0.932, 0.75, 0.932, 0.75, 1.0, 0.7188, 1.0, 0.7188, 0.932, 0.7188, 0.932, 0.7188, 1.0, 0.6875, 1.0, 0.6875, 0.932, 0.6875, 0.932, 0.6875, 1.0, 0.6562, 1.0, 0.6562, 0.932, 0.6562, 0.932, 0.6562, 1.0, 0.625, 1.0, 0.625, 0.932, 0.625, 0.932, 0.625, 1.0, 0.5938, 1.0, 0.5938, 0.932, 0.5938, 0.932, 0.5938, 1.0, 0.5625, 1.0, 0.5625, 0.932, 0.5625, 0.932, 0.5625, 1.0, 0.5312, 1.0, 0.5312, 0.932, 0.5312, 0.932, 0.5312, 1.0, 0.5, 1.0, 0.5, 0.932, 0.5, 0.932, 0.5, 1.0, 0.4688, 1.0, 0.4688, 0.932, 0.4688, 0.932, 0.4688, 1.0, 0.4375, 1.0, 0.4375, 0.932, 0.4375, 0.932, 0.4375, 1.0, 0.4062, 1.0, 0.4063, 0.932, 0.4063, 0.932, 0.4062, 1.0, 0.375, 1.0, 0.375, 0.932, 0.375, 0.932, 0.375, 1.0, 0.3438, 1.0, 0.3438, 0.932, 0.3438, 0.932, 0.3438, 1.0, 0.3125, 1.0, 0.3125, 0.932, 0.3125, 0.932, 0.3125, 1.0, 0.2812, 1.0, 0.2812, 0.932, 0.2812, 0.932, 0.2812, 1.0, 0.25, 1.0, 0.25, 0.932, 0.25, 0.932, 0.25, 1.0, 0.2188, 1.0, 0.2188, 0.932, 0.2188, 0.932, 0.2188, 1.0, 0.1875, 1.0, 0.1875, 0.932, 0.1875, 0.932, 0.1875, 1.0, 0.1562, 1.0, 0.1562, 0.932, 0.1562, 0.932, 0.1562, 1.0, 0.125, 1.0, 0.125, 0.932, 0.125, 0.932, 0.125, 1.0, 0.09375, 1.0, 0.09375, 0.932, 0.09375, 0.932, 0.09375, 1.0, 0.0625, 1.0, 0.0625, 0.932, 0.0625, 0.932, 0.0625, 1.0, 0.03125, 1.0, 0.03118, 0.932, 0.03118, 0.932, 0.03125, 1.0, 0.0, 1.0, -0.001811, 0.932, 0.75, 0.49, 0.7968, 0.4854, 0.8418, 0.4717, 0.8833, 0.4496, 0.9197, 0.4197, 0.9496, 0.3833, 0.9717, 0.3418, 0.9854, 0.2968, 0.99, 0.25, 0.9854, 0.2032, 0.9717, 0.1582, 0.9496, 0.1167, 0.9197, 0.08029, 0.8833, 0.05045, 0.8418, 0.02827, 0.7968, 0.01461, 0.75, 0.01, 0.7032, 0.01461, 0.6582, 0.02827, 0.6167, 0.05045, 0.5803, 0.08029, 0.5504, 0.1167, 0.5283, 0.1582, 0.5146, 0.2032, 0.51, 0.25, 0.5146, 0.2968, 0.5283, 0.3418, 0.5504, 0.3833, 0.5803, 0.4197, 0.6167, 0.4496, 0.6582, 0.4717, 0.7032, 0.4854, 0.03125, 0.5673, 0.03125, 0.647, 0.0, 0.647, 0.0, 0.5673, 0.0625, 0.5673, 0.0625, 0.647, 0.03125, 0.647, 0.03125, 0.5673, 0.09375, 0.5673, 0.09375, 0.647, 0.0625, 0.647, 0.0625, 0.5673, 0.125, 0.5673, 0.125, 0.647, 0.09375, 0.647, 0.09375, 0.5673, 0.1562, 0.5673, 0.1562, 0.647, 0.125, 0.647, 0.125, 0.5673, 0.1875, 0.5673, 0.1875, 0.647, 0.1562, 0.647, 0.1562, 0.5673, 0.2188, 0.5673, 0.2188, 0.647, 0.1875, 0.647, 0.1875, 0.5673, 0.25, 0.5673, 0.25, 0.647, 0.2188, 0.647, 0.2188, 0.5673, 0.2812, 0.5673, 0.2812, 0.647, 0.25, 0.647, 0.25, 0.5673, 0.3125, 0.5673, 0.3125, 0.647, 0.2812, 0.647, 0.2812, 0.5673, 0.3438, 0.5673, 0.3438, 0.647, 0.3125, 0.647, 0.3125, 0.5673, 0.375, 0.5673, 0.375, 0.647, 0.3438, 0.647, 0.3438, 0.5673, 0.4062, 0.5673, 0.4062, 0.647, 0.375, 0.647, 0.375, 0.5673, 0.4375, 0.5673, 0.4375, 0.647, 0.4062, 0.647, 0.4062, 0.5673, 0.4688, 0.5673, 0.4688, 0.647, 0.4375, 0.647, 0.4375, 0.5673, 0.5, 0.5673, 0.5, 0.647, 0.4688, 0.647, 0.4688, 0.5673, 0.5312, 0.5673, 0.5312, 0.647, 0.5, 0.647, 0.5, 0.5673, 0.5625, 0.5673, 0.5625, 0.647, 0.5312, 0.647, 0.5312, 0.5673, 0.5938, 0.5673, 0.5938, 0.647, 0.5625, 0.647, 0.5625, 0.5673, 0.625, 0.5673, 0.625, 0.647, 0.5938, 0.647, 0.5938, 0.5673, 0.6562, 0.5673, 0.6562, 0.647, 0.625, 0.647, 0.625, 0.5673, 0.6875, 0.5673, 0.6875, 0.647, 0.6562, 0.647, 0.6562, 0.5673, 0.7188, 0.5673, 0.7188, 0.647, 0.6875, 0.647, 0.6875, 0.5673, 0.75, 0.5673, 0.75, 0.647, 0.7188, 0.647, 0.7188, 0.5673, 0.7813, 0.5673, 0.7812, 0.647, 0.75, 0.647, 0.75, 0.5673, 0.8125, 0.5673, 0.8125, 0.647, 0.7812, 0.647, 0.7813, 0.5673, 0.8438, 0.5673, 0.8438, 0.647, 0.8125, 0.647, 0.8125, 0.5673, 0.875, 0.5673, 0.875, 0.647, 0.8438, 0.647, 0.8438, 0.5673, 0.9062, 0.5673, 0.9062, 0.647, 0.875, 0.647, 0.875, 0.5673, 0.9375, 0.5673, 0.9375, 0.647, 0.9062, 0.647, 0.9062, 0.5673, 0.9687, 0.5673, 0.9688, 0.647, 0.9375, 0.647, 0.9375, 0.5673, 1.0, 0.5673, 1.0, 0.647, 0.9688, 0.647, 0.9687, 0.5673, 0.03125, 0.647, 0.03125, 0.8165, 0.004129, 0.8165, 0.0, 0.647, 0.0625, 0.647, 0.0625, 0.8165, 0.03125, 0.8165, 0.03125, 0.647, 0.09375, 0.647, 0.09375, 0.8165, 0.0625, 0.8165, 0.0625, 0.647, 0.125, 0.647, 0.125, 0.8165, 0.09375, 0.8165, 0.09375, 0.647, 0.1562, 0.647, 0.1562, 0.8165, 0.125, 0.8165, 0.125, 0.647, 0.1875, 0.647, 0.1875, 0.8165, 0.1562, 0.8165, 0.1562, 0.647, 0.2188, 0.647, 0.2187, 0.8165, 0.1875, 0.8165, 0.1875, 0.647, 0.25, 0.647, 0.25, 0.8165, 0.2187, 0.8165, 0.2188, 0.647, 0.2812, 0.647, 0.2812, 0.8165, 0.25, 0.8165, 0.25, 0.647, 0.3125, 0.647, 0.3125, 0.8165, 0.2812, 0.8165, 0.2812, 0.647, 0.3438, 0.647, 0.3437, 0.8165, 0.3125, 0.8165, 0.3125, 0.647, 0.375, 0.647, 0.375, 0.8165, 0.3437, 0.8165, 0.3438, 0.647, 0.4062, 0.647, 0.4062, 0.8165, 0.375, 0.8165, 0.375, 0.647, 0.4375, 0.647, 0.4375, 0.8165, 0.4062, 0.8165, 0.4062, 0.647, 0.4688, 0.647, 0.4687, 0.8165, 0.4375, 0.8165, 0.4375, 0.647, 0.5, 0.647, 0.5, 0.8165, 0.4687, 0.8165, 0.4688, 0.647, 0.5312, 0.647, 0.5313, 0.8165, 0.5, 0.8165, 0.5, 0.647, 0.5625, 0.647, 0.5625, 0.8165, 0.5313, 0.8165, 0.5312, 0.647, 0.5938, 0.647, 0.5938, 0.8165, 0.5625, 0.8165, 0.5625, 0.647, 0.625, 0.647, 0.625, 0.8165, 0.5938, 0.8165, 0.5938, 0.647, 0.6562, 0.647, 0.6563, 0.8165, 0.625, 0.8165, 0.625, 0.647, 0.6875, 0.647, 0.6875, 0.8165, 0.6563, 0.8165, 0.6562, 0.647, 0.7188, 0.647, 0.7188, 0.8165, 0.6875, 0.8165, 0.6875, 0.647, 0.75, 0.647, 0.75, 0.8165, 0.7188, 0.8165, 0.7188, 0.647, 0.7812, 0.647, 0.7813, 0.8165, 0.75, 0.8165, 0.75, 0.647, 0.8125, 0.647, 0.8125, 0.8165, 0.7813, 0.8165, 0.7812, 0.647, 0.8438, 0.647, 0.8438, 0.8165, 0.8125, 0.8165, 0.8125, 0.647, 0.875, 0.647, 0.875, 0.8165, 0.8438, 0.8165, 0.8438, 0.647, 0.9062, 0.647, 0.9063, 0.8165, 0.875, 0.8165, 0.875, 0.647, 0.9375, 0.647, 0.9375, 0.8165, 0.9063, 0.8165, 0.9062, 0.647, 0.9688, 0.647, 0.9687, 0.8165, 0.9375, 0.8165, 0.9375, 0.647, 1.0, 0.647, 0.9959, 0.8165, 0.9687, 0.8165, 0.9688, 0.647, 0.03125, 0.8165, 0.03118, 0.932, -0.001811, 0.932, 0.004129, 0.8165, 0.0625, 0.8165, 0.0625, 0.932, 0.03118, 0.932, 0.03125, 0.8165, 0.09375, 0.8165, 0.09375, 0.932, 0.0625, 0.932, 0.0625, 0.8165, 0.125, 0.8165, 0.125, 0.932, 0.09375, 0.932, 0.09375, 0.8165, 0.1562, 0.8165, 0.1562, 0.932, 0.125, 0.932, 0.125, 0.8165, 0.1875, 0.8165, 0.1875, 0.932, 0.1562, 0.932, 0.1562, 0.8165, 0.2187, 0.8165, 0.2188, 0.932, 0.1875, 0.932, 0.1875, 0.8165, 0.25, 0.8165, 0.25, 0.932, 0.2188, 0.932, 0.2187, 0.8165, 0.2812, 0.8165, 0.2812, 0.932, 0.25, 0.932, 0.25, 0.8165, 0.3125, 0.8165, 0.3125, 0.932, 0.2812, 0.932, 0.2812, 0.8165, 0.3437, 0.8165, 0.3438, 0.932, 0.3125, 0.932, 0.3125, 0.8165, 0.375, 0.8165, 0.375, 0.932, 0.3438, 0.932, 0.3437, 0.8165, 0.4062, 0.8165, 0.4063, 0.932, 0.375, 0.932, 0.375, 0.8165, 0.4375, 0.8165, 0.4375, 0.932, 0.4063, 0.932, 0.4062, 0.8165, 0.4687, 0.8165, 0.4688, 0.932, 0.4375, 0.932, 0.4375, 0.8165, 0.5, 0.8165, 0.5, 0.932, 0.4688, 0.932, 0.4687, 0.8165, 0.5313, 0.8165, 0.5312, 0.932, 0.5, 0.932, 0.5, 0.8165, 0.5625, 0.8165, 0.5625, 0.932, 0.5312, 0.932, 0.5313, 0.8165, 0.5938, 0.8165, 0.5938, 0.932, 0.5625, 0.932, 0.5625, 0.8165, 0.625, 0.8165, 0.625, 0.932, 0.5938, 0.932, 0.5938, 0.8165, 0.6563, 0.8165, 0.6562, 0.932, 0.625, 0.932, 0.625, 0.8165, 0.6875, 0.8165, 0.6875, 0.932, 0.6562, 0.932, 0.6563, 0.8165, 0.7188, 0.8165, 0.7188, 0.932, 0.6875, 0.932, 0.6875, 0.8165, 0.75, 0.8165, 0.75, 0.932, 0.7188, 0.932, 0.7188, 0.8165, 0.7813, 0.8165, 0.7813, 0.932, 0.75, 0.932, 0.75, 0.8165, 0.8125, 0.8165, 0.8125, 0.932, 0.7813, 0.932, 0.7813, 0.8165, 0.8438, 0.8165, 0.8438, 0.932, 0.8125, 0.932, 0.8125, 0.8165, 0.875, 0.8165, 0.875, 0.932, 0.8438, 0.932, 0.8438, 0.8165, 0.9063, 0.8165, 0.9062, 0.932, 0.875, 0.932, 0.875, 0.8165, 0.9375, 0.8165, 0.9375, 0.932, 0.9062, 0.932, 0.9063, 0.8165, 0.9687, 0.8165, 0.9688, 0.932, 0.9375, 0.932, 0.9375, 0.8165, 0.9959, 0.8165, 1.002, 0.932, 0.9688, 0.932, 0.9687, 0.8165, 1.0, 0.5, 1.0, 0.5673, 0.9687, 0.5673, 0.9688, 0.5, 0.9688, 0.5, 0.9687, 0.5673, 0.9375, 0.5673, 0.9375, 0.5, 0.9375, 0.5, 0.9375, 0.5673, 0.9062, 0.5673, 0.9062, 0.5, 0.9062, 0.5, 0.9062, 0.5673, 0.875, 0.5673, 0.875, 0.5, 0.875, 0.5, 0.875, 0.5673, 0.8438, 0.5673, 0.8438, 0.5, 0.8438, 0.5, 0.8438, 0.5673, 0.8125, 0.5673, 0.8125, 0.5, 0.8125, 0.5, 0.8125, 0.5673, 0.7813, 0.5673, 0.7812, 0.5, 0.7812, 0.5, 0.7813, 0.5673, 0.75, 0.5673, 0.75, 0.5, 0.75, 0.5, 0.75, 0.5673, 0.7188, 0.5673, 0.7188, 0.5, 0.7188, 0.5, 0.7188, 0.5673, 0.6875, 0.5673, 0.6875, 0.5, 0.6875, 0.5, 0.6875, 0.5673, 0.6562, 0.5673, 0.6562, 0.5, 0.6562, 0.5, 0.6562, 0.5673, 0.625, 0.5673, 0.625, 0.5, 0.625, 0.5, 0.625, 0.5673, 0.5938, 0.5673, 0.5938, 0.5, 0.5938, 0.5, 0.5938, 0.5673, 0.5625, 0.5673, 0.5625, 0.5, 0.5625, 0.5, 0.5625, 0.5673, 0.5312, 0.5673, 0.5312, 0.5, 0.5312, 0.5, 0.5312, 0.5673, 0.5, 0.5673, 0.5, 0.5, 0.5, 0.5, 0.5, 0.5673, 0.4688, 0.5673, 0.4688, 0.5, 0.4688, 0.5, 0.4688, 0.5673, 0.4375, 0.5673, 0.4375, 0.5, 0.4375, 0.5, 0.4375, 0.5673, 0.4062, 0.5673, 0.4062, 0.5, 0.4062, 0.5, 0.4062, 0.5673, 0.375, 0.5673, 0.375, 0.5, 0.375, 0.5, 0.375, 0.5673, 0.3438, 0.5673, 0.3438, 0.5, 0.3438, 0.5, 0.3438, 0.5673, 0.3125, 0.5673, 0.3125, 0.5, 0.3125, 0.5, 0.3125, 0.5673, 0.2812, 0.5673, 0.2812, 0.5, 0.2812, 0.5, 0.2812, 0.5673, 0.25, 0.5673, 0.25, 0.5, 0.25, 0.5, 0.25, 0.5673, 0.2188, 0.5673, 0.2188, 0.5, 0.2188, 0.5, 0.2188, 0.5673, 0.1875, 0.5673, 0.1875, 0.5, 0.1875, 0.5, 0.1875, 0.5673, 0.1562, 0.5673, 0.1562, 0.5, 0.1562, 0.5, 0.1562, 0.5673, 0.125, 0.5673, 0.125, 0.5, 0.125, 0.5, 0.125, 0.5673, 0.09375, 0.5673, 0.09375, 0.5, 0.09375, 0.5, 0.09375, 0.5673, 0.0625, 0.5673, 0.0625, 0.5, 0.0625, 0.5, 0.0625, 0.5673, 0.03125, 0.5673, 0.03125, 0.5, 0.03125, 0.5, 0.03125, 0.5673, 0.0, 0.5673, 0.0, 0.5])
me_cylinder.materials.append(mat_tronco)
me_cylinder.update()
me_icosphere = bpy.data.meshes.new('Icosphere')
me_icosphere.from_pydata([(0.0, 0.0, -1.0), (0.7236, -0.5257, -0.4472), (-0.2764, -0.8506, -0.4472), (-0.8944, 0.0, -0.4472), (-0.2764, 0.8506, -0.4472), (0.7236, 0.5257, -0.4472), (0.2764, -0.8506, 0.4472), (-0.7236, -0.5257, 0.4472), (-0.7236, 0.5257, 0.4472), (0.2764, 0.8506, 0.4472), (0.8944, 0.0, 0.4472), (0.0, 0.0, 1.0), (-0.1625, -0.5, -0.8507), (0.4253, -0.309, -0.8507), (0.2629, -0.809, -0.5257), (0.8506, 0.0, -0.5257), (0.4253, 0.309, -0.8507), (-0.5257, 0.0, -0.8507), (-0.6882, -0.5, -0.5257), (-0.1625, 0.5, -0.8507), (-0.6882, 0.5, -0.5257), (0.2629, 0.809, -0.5257), (0.9511, -0.309, 0.0), (0.9511, 0.309, 0.0), (0.0, -1.0, 0.0), (0.5878, -0.809, 0.0), (-0.9511, -0.309, 0.0), (-0.5878, -0.809, 0.0), (-0.5878, 0.809, 0.0), (-0.9511, 0.309, 0.0), (0.5878, 0.809, 0.0), (0.0, 1.0, 0.0), (0.6882, -0.5, 0.5257), (-0.2629, -0.809, 0.5257), (-0.8506, 0.0, 0.5257), (-0.2629, 0.809, 0.5257), (0.6882, 0.5, 0.5257), (0.1625, -0.5, 0.8507), (0.5257, 0.0, 0.8507), (-0.4253, -0.309, 0.8507), (-0.4253, 0.309, 0.8507), (0.1625, 0.5, 0.8507)], [], [(0, 13, 12), (1, 13, 15), (0, 12, 17), (0, 17, 19), (0, 19, 16), (1, 15, 22), (2, 14, 24), (3, 18, 26), (4, 20, 28), (5, 21, 30), (1, 22, 25), (2, 24, 27), (3, 26, 29), (4, 28, 31), (5, 30, 23), (6, 32, 37), (7, 33, 39), (8, 34, 40), (9, 35, 41), (10, 36, 38), (38, 41, 11), (38, 36, 41), (36, 9, 41), (41, 40, 11), (41, 35, 40), (35, 8, 40), (40, 39, 11), (40, 34, 39), (34, 7, 39), (39, 37, 11), (39, 33, 37), (33, 6, 37), (37, 38, 11), (37, 32, 38), (32, 10, 38), (23, 36, 10), (23, 30, 36), (30, 9, 36), (31, 35, 9), (31, 28, 35), (28, 8, 35), (29, 34, 8), (29, 26, 34), (26, 7, 34), (27, 33, 7), (27, 24, 33), (24, 6, 33), (25, 32, 6), (25, 22, 32), (22, 10, 32), (30, 31, 9), (30, 21, 31), (21, 4, 31), (28, 29, 8), (28, 20, 29), (20, 3, 29), (26, 27, 7), (26, 18, 27), (18, 2, 27), (24, 25, 6), (24, 14, 25), (14, 1, 25), (22, 23, 10), (22, 15, 23), (15, 5, 23), (16, 21, 5), (16, 19, 21), (19, 4, 21), (19, 20, 4), (19, 17, 20), (17, 3, 20), (17, 18, 3), (17, 12, 18), (12, 2, 18), (15, 16, 5), (15, 13, 16), (13, 0, 16), (12, 14, 2), (12, 13, 14), (13, 1, 14)])
_uv = me_icosphere.uv_layers.new(name='UVMap')
_uv.uv.foreach_set('vector', [0.1818, 0.0, 0.2273, 0.07873, 0.1364, 0.07873, 0.2727, 0.1575, 0.3182, 0.07873, 0.3636, 0.1575, 0.9091, 0.0, 0.9545, 0.07873, 0.8636, 0.07873, 0.7273, 0.0, 0.7727, 0.07873, 0.6818, 0.07873, 0.5455, 0.0, 0.5909, 0.07873, 0.5, 0.07873, 0.2727, 0.1575, 0.3636, 0.1575, 0.3182, 0.2362, 0.09091, 0.1575, 0.1818, 0.1575, 0.1364, 0.2362, 0.8182, 0.1575, 0.9091, 0.1575, 0.8636, 0.2362, 0.6364, 0.1575, 0.7273, 0.1575, 0.6818, 0.2362, 0.4545, 0.1575, 0.5455, 0.1575, 0.5, 0.2362, 0.2727, 0.1575, 0.3182, 0.2362, 0.2273, 0.2362, 0.09091, 0.1575, 0.1364, 0.2362, 0.04546, 0.2362, 0.8182, 0.1575, 0.8636, 0.2362, 0.7727, 0.2362, 0.6364, 0.1575, 0.6818, 0.2362, 0.5909, 0.2362, 0.4545, 0.1575, 0.5, 0.2362, 0.4091, 0.2362, 0.1818, 0.3149, 0.2727, 0.3149, 0.2273, 0.3937, 0.0, 0.3149, 0.09091, 0.3149, 0.04546, 0.3937, 0.7273, 0.3149, 0.8182, 0.3149, 0.7727, 0.3937, 0.5455, 0.3149, 0.6364, 0.3149, 0.5909, 0.3937, 0.3636, 0.3149, 0.4545, 0.3149, 0.4091, 0.3937, 0.4091, 0.3937, 0.5, 0.3937, 0.4545, 0.4724, 0.4091, 0.3937, 0.4545, 0.3149, 0.5, 0.3937, 0.4545, 0.3149, 0.5455, 0.3149, 0.5, 0.3937, 0.5909, 0.3937, 0.6818, 0.3937, 0.6364, 0.4724, 0.5909, 0.3937, 0.6364, 0.3149, 0.6818, 0.3937, 0.6364, 0.3149, 0.7273, 0.3149, 0.6818, 0.3937, 0.7727, 0.3937, 0.8636, 0.3937, 0.8182, 0.4724, 0.7727, 0.3937, 0.8182, 0.3149, 0.8636, 0.3937, 0.8182, 0.3149, 0.9091, 0.3149, 0.8636, 0.3937, 0.04546, 0.3937, 0.1364, 0.3937, 0.09091, 0.4724, 0.04546, 0.3937, 0.09091, 0.3149, 0.1364, 0.3937, 0.09091, 0.3149, 0.1818, 0.3149, 0.1364, 0.3937, 0.2273, 0.3937, 0.3182, 0.3937, 0.2727, 0.4724, 0.2273, 0.3937, 0.2727, 0.3149, 0.3182, 0.3937, 0.2727, 0.3149, 0.3636, 0.3149, 0.3182, 0.3937, 0.4091, 0.2362, 0.4545, 0.3149, 0.3636, 0.3149, 0.4091, 0.2362, 0.5, 0.2362, 0.4545, 0.3149, 0.5, 0.2362, 0.5455, 0.3149, 0.4545, 0.3149, 0.5909, 0.2362, 0.6364, 0.3149, 0.5455, 0.3149, 0.5909, 0.2362, 0.6818, 0.2362, 0.6364, 0.3149, 0.6818, 0.2362, 0.7273, 0.3149, 0.6364, 0.3149, 0.7727, 0.2362, 0.8182, 0.3149, 0.7273, 0.3149, 0.7727, 0.2362, 0.8636, 0.2362, 0.8182, 0.3149, 0.8636, 0.2362, 0.9091, 0.3149, 0.8182, 0.3149, 0.04546, 0.2362, 0.09091, 0.3149, 0.0, 0.3149, 0.04546, 0.2362, 0.1364, 0.2362, 0.09091, 0.3149, 0.1364, 0.2362, 0.1818, 0.3149, 0.09091, 0.3149, 0.2273, 0.2362, 0.2727, 0.3149, 0.1818, 0.3149, 0.2273, 0.2362, 0.3182, 0.2362, 0.2727, 0.3149, 0.3182, 0.2362, 0.3636, 0.3149, 0.2727, 0.3149, 0.5, 0.2362, 0.5909, 0.2362, 0.5455, 0.3149, 0.5, 0.2362, 0.5455, 0.1575, 0.5909, 0.2362, 0.5455, 0.1575, 0.6364, 0.1575, 0.5909, 0.2362, 0.6818, 0.2362, 0.7727, 0.2362, 0.7273, 0.3149, 0.6818, 0.2362, 0.7273, 0.1575, 0.7727, 0.2362, 0.7273, 0.1575, 0.8182, 0.1575, 0.7727, 0.2362, 0.8636, 0.2362, 0.9545, 0.2362, 0.9091, 0.3149, 0.8636, 0.2362, 0.9091, 0.1575, 0.9545, 0.2362, 0.9091, 0.1575, 1.0, 0.1575, 0.9545, 0.2362, 0.1364, 0.2362, 0.2273, 0.2362, 0.1818, 0.3149, 0.1364, 0.2362, 0.1818, 0.1575, 0.2273, 0.2362, 0.1818, 0.1575, 0.2727, 0.1575, 0.2273, 0.2362, 0.3182, 0.2362, 0.4091, 0.2362, 0.3636, 0.3149, 0.3182, 0.2362, 0.3636, 0.1575, 0.4091, 0.2362, 0.3636, 0.1575, 0.4545, 0.1575, 0.4091, 0.2362, 0.5, 0.07873, 0.5455, 0.1575, 0.4545, 0.1575, 0.5, 0.07873, 0.5909, 0.07873, 0.5455, 0.1575, 0.5909, 0.07873, 0.6364, 0.1575, 0.5455, 0.1575, 0.6818, 0.07873, 0.7273, 0.1575, 0.6364, 0.1575, 0.6818, 0.07873, 0.7727, 0.07873, 0.7273, 0.1575, 0.7727, 0.07873, 0.8182, 0.1575, 0.7273, 0.1575, 0.8636, 0.07873, 0.9091, 0.1575, 0.8182, 0.1575, 0.8636, 0.07873, 0.9545, 0.07873, 0.9091, 0.1575, 0.9545, 0.07873, 1.0, 0.1575, 0.9091, 0.1575, 0.3636, 0.1575, 0.4091, 0.07873, 0.4545, 0.1575, 0.3636, 0.1575, 0.3182, 0.07873, 0.4091, 0.07873, 0.3182, 0.07873, 0.3636, 0.0, 0.4091, 0.07873, 0.1364, 0.07873, 0.1818, 0.1575, 0.09091, 0.1575, 0.1364, 0.07873, 0.2273, 0.07873, 0.1818, 0.1575, 0.2273, 0.07873, 0.2727, 0.1575, 0.1818, 0.1575])
me_icosphere.materials.append(mat_foglie)
me_icosphere.update()
me_icosphere_001 = bpy.data.meshes.new('Icosphere.001')
me_icosphere_001.from_pydata([(0.0, 0.0, -1.0), (0.7236, -0.5257, -0.4472), (-0.2764, -0.8506, -0.4472), (-0.8944, 0.0, -0.4472), (-0.2764, 0.8506, -0.4472), (0.7236, 0.5257, -0.4472), (0.2764, -0.8506, 0.4472), (-0.7236, -0.5257, 0.4472), (-0.7236, 0.5257, 0.4472), (0.2764, 0.8506, 0.4472), (0.8944, 0.0, 0.4472), (0.0, 0.0, 1.0), (-0.1625, -0.5, -0.8507), (0.4253, -0.309, -0.8507), (0.2629, -0.809, -0.5257), (0.8506, 0.0, -0.5257), (0.4253, 0.309, -0.8507), (-0.5257, 0.0, -0.8507), (-0.6882, -0.5, -0.5257), (-0.1625, 0.5, -0.8507), (-0.6882, 0.5, -0.5257), (0.2629, 0.809, -0.5257), (0.9511, -0.309, 0.0), (0.9511, 0.309, 0.0), (0.0, -1.0, 0.0), (0.5878, -0.809, 0.0), (-0.9511, -0.309, 0.0), (-0.5878, -0.809, 0.0), (-0.5878, 0.809, 0.0), (-0.9511, 0.309, 0.0), (0.5878, 0.809, 0.0), (0.0, 1.0, 0.0), (0.6882, -0.5, 0.5257), (-0.2629, -0.809, 0.5257), (-0.8506, 0.0, 0.5257), (-0.2629, 0.809, 0.5257), (0.6882, 0.5, 0.5257), (0.1625, -0.5, 0.8507), (0.5257, 0.0, 0.8507), (-0.4253, -0.309, 0.8507), (-0.4253, 0.309, 0.8507), (0.1625, 0.5, 0.8507)], [], [(0, 13, 12), (1, 13, 15), (0, 12, 17), (0, 17, 19), (0, 19, 16), (1, 15, 22), (2, 14, 24), (3, 18, 26), (4, 20, 28), (5, 21, 30), (1, 22, 25), (2, 24, 27), (3, 26, 29), (4, 28, 31), (5, 30, 23), (6, 32, 37), (7, 33, 39), (8, 34, 40), (9, 35, 41), (10, 36, 38), (38, 41, 11), (38, 36, 41), (36, 9, 41), (41, 40, 11), (41, 35, 40), (35, 8, 40), (40, 39, 11), (40, 34, 39), (34, 7, 39), (39, 37, 11), (39, 33, 37), (33, 6, 37), (37, 38, 11), (37, 32, 38), (32, 10, 38), (23, 36, 10), (23, 30, 36), (30, 9, 36), (31, 35, 9), (31, 28, 35), (28, 8, 35), (29, 34, 8), (29, 26, 34), (26, 7, 34), (27, 33, 7), (27, 24, 33), (24, 6, 33), (25, 32, 6), (25, 22, 32), (22, 10, 32), (30, 31, 9), (30, 21, 31), (21, 4, 31), (28, 29, 8), (28, 20, 29), (20, 3, 29), (26, 27, 7), (26, 18, 27), (18, 2, 27), (24, 25, 6), (24, 14, 25), (14, 1, 25), (22, 23, 10), (22, 15, 23), (15, 5, 23), (16, 21, 5), (16, 19, 21), (19, 4, 21), (19, 20, 4), (19, 17, 20), (17, 3, 20), (17, 18, 3), (17, 12, 18), (12, 2, 18), (15, 16, 5), (15, 13, 16), (13, 0, 16), (12, 14, 2), (12, 13, 14), (13, 1, 14)])
_uv = me_icosphere_001.uv_layers.new(name='UVMap')
_uv.uv.foreach_set('vector', [0.1818, 0.0, 0.2273, 0.07873, 0.1364, 0.07873, 0.2727, 0.1575, 0.3182, 0.07873, 0.3636, 0.1575, 0.9091, 0.0, 0.9545, 0.07873, 0.8636, 0.07873, 0.7273, 0.0, 0.7727, 0.07873, 0.6818, 0.07873, 0.5455, 0.0, 0.5909, 0.07873, 0.5, 0.07873, 0.2727, 0.1575, 0.3636, 0.1575, 0.3182, 0.2362, 0.09091, 0.1575, 0.1818, 0.1575, 0.1364, 0.2362, 0.8182, 0.1575, 0.9091, 0.1575, 0.8636, 0.2362, 0.6364, 0.1575, 0.7273, 0.1575, 0.6818, 0.2362, 0.4545, 0.1575, 0.5455, 0.1575, 0.5, 0.2362, 0.2727, 0.1575, 0.3182, 0.2362, 0.2273, 0.2362, 0.09091, 0.1575, 0.1364, 0.2362, 0.04546, 0.2362, 0.8182, 0.1575, 0.8636, 0.2362, 0.7727, 0.2362, 0.6364, 0.1575, 0.6818, 0.2362, 0.5909, 0.2362, 0.4545, 0.1575, 0.5, 0.2362, 0.4091, 0.2362, 0.1818, 0.3149, 0.2727, 0.3149, 0.2273, 0.3937, 0.0, 0.3149, 0.09091, 0.3149, 0.04546, 0.3937, 0.7273, 0.3149, 0.8182, 0.3149, 0.7727, 0.3937, 0.5455, 0.3149, 0.6364, 0.3149, 0.5909, 0.3937, 0.3636, 0.3149, 0.4545, 0.3149, 0.4091, 0.3937, 0.4091, 0.3937, 0.5, 0.3937, 0.4545, 0.4724, 0.4091, 0.3937, 0.4545, 0.3149, 0.5, 0.3937, 0.4545, 0.3149, 0.5455, 0.3149, 0.5, 0.3937, 0.5909, 0.3937, 0.6818, 0.3937, 0.6364, 0.4724, 0.5909, 0.3937, 0.6364, 0.3149, 0.6818, 0.3937, 0.6364, 0.3149, 0.7273, 0.3149, 0.6818, 0.3937, 0.7727, 0.3937, 0.8636, 0.3937, 0.8182, 0.4724, 0.7727, 0.3937, 0.8182, 0.3149, 0.8636, 0.3937, 0.8182, 0.3149, 0.9091, 0.3149, 0.8636, 0.3937, 0.04546, 0.3937, 0.1364, 0.3937, 0.09091, 0.4724, 0.04546, 0.3937, 0.09091, 0.3149, 0.1364, 0.3937, 0.09091, 0.3149, 0.1818, 0.3149, 0.1364, 0.3937, 0.2273, 0.3937, 0.3182, 0.3937, 0.2727, 0.4724, 0.2273, 0.3937, 0.2727, 0.3149, 0.3182, 0.3937, 0.2727, 0.3149, 0.3636, 0.3149, 0.3182, 0.3937, 0.4091, 0.2362, 0.4545, 0.3149, 0.3636, 0.3149, 0.4091, 0.2362, 0.5, 0.2362, 0.4545, 0.3149, 0.5, 0.2362, 0.5455, 0.3149, 0.4545, 0.3149, 0.5909, 0.2362, 0.6364, 0.3149, 0.5455, 0.3149, 0.5909, 0.2362, 0.6818, 0.2362, 0.6364, 0.3149, 0.6818, 0.2362, 0.7273, 0.3149, 0.6364, 0.3149, 0.7727, 0.2362, 0.8182, 0.3149, 0.7273, 0.3149, 0.7727, 0.2362, 0.8636, 0.2362, 0.8182, 0.3149, 0.8636, 0.2362, 0.9091, 0.3149, 0.8182, 0.3149, 0.04546, 0.2362, 0.09091, 0.3149, 0.0, 0.3149, 0.04546, 0.2362, 0.1364, 0.2362, 0.09091, 0.3149, 0.1364, 0.2362, 0.1818, 0.3149, 0.09091, 0.3149, 0.2273, 0.2362, 0.2727, 0.3149, 0.1818, 0.3149, 0.2273, 0.2362, 0.3182, 0.2362, 0.2727, 0.3149, 0.3182, 0.2362, 0.3636, 0.3149, 0.2727, 0.3149, 0.5, 0.2362, 0.5909, 0.2362, 0.5455, 0.3149, 0.5, 0.2362, 0.5455, 0.1575, 0.5909, 0.2362, 0.5455, 0.1575, 0.6364, 0.1575, 0.5909, 0.2362, 0.6818, 0.2362, 0.7727, 0.2362, 0.7273, 0.3149, 0.6818, 0.2362, 0.7273, 0.1575, 0.7727, 0.2362, 0.7273, 0.1575, 0.8182, 0.1575, 0.7727, 0.2362, 0.8636, 0.2362, 0.9545, 0.2362, 0.9091, 0.3149, 0.8636, 0.2362, 0.9091, 0.1575, 0.9545, 0.2362, 0.9091, 0.1575, 1.0, 0.1575, 0.9545, 0.2362, 0.1364, 0.2362, 0.2273, 0.2362, 0.1818, 0.3149, 0.1364, 0.2362, 0.1818, 0.1575, 0.2273, 0.2362, 0.1818, 0.1575, 0.2727, 0.1575, 0.2273, 0.2362, 0.3182, 0.2362, 0.4091, 0.2362, 0.3636, 0.3149, 0.3182, 0.2362, 0.3636, 0.1575, 0.4091, 0.2362, 0.3636, 0.1575, 0.4545, 0.1575, 0.4091, 0.2362, 0.5, 0.07873, 0.5455, 0.1575, 0.4545, 0.1575, 0.5, 0.07873, 0.5909, 0.07873, 0.5455, 0.1575, 0.5909, 0.07873, 0.6364, 0.1575, 0.5455, 0.1575, 0.6818, 0.07873, 0.7273, 0.1575, 0.6364, 0.1575, 0.6818, 0.07873, 0.7727, 0.07873, 0.7273, 0.1575, 0.7727, 0.07873, 0.8182, 0.1575, 0.7273, 0.1575, 0.8636, 0.07873, 0.9091, 0.1575, 0.8182, 0.1575, 0.8636, 0.07873, 0.9545, 0.07873, 0.9091, 0.1575, 0.9545, 0.07873, 1.0, 0.1575, 0.9091, 0.1575, 0.3636, 0.1575, 0.4091, 0.07873, 0.4545, 0.1575, 0.3636, 0.1575, 0.3182, 0.07873, 0.4091, 0.07873, 0.3182, 0.07873, 0.3636, 0.0, 0.4091, 0.07873, 0.1364, 0.07873, 0.1818, 0.1575, 0.09091, 0.1575, 0.1364, 0.07873, 0.2273, 0.07873, 0.1818, 0.1575, 0.2273, 0.07873, 0.2727, 0.1575, 0.1818, 0.1575])
me_icosphere_001.materials.append(mat_foglie)
me_icosphere_001.update()
me_icosphere_002 = bpy.data.meshes.new('Icosphere.002')
me_icosphere_002.from_pydata([(0.0, 0.0, -1.0), (0.7236, -0.5257, -0.4472), (-0.2764, -0.8506, -0.4472), (-0.8944, 0.0, -0.4472), (-0.2764, 0.8506, -0.4472), (0.7236, 0.5257, -0.4472), (0.2764, -0.8506, 0.4472), (-0.7236, -0.5257, 0.4472), (-0.7236, 0.5257, 0.4472), (0.2764, 0.8506, 0.4472), (0.8944, 0.0, 0.4472), (0.0, 0.0, 1.0), (-0.1625, -0.5, -0.8507), (0.4253, -0.309, -0.8507), (0.2629, -0.809, -0.5257), (0.8506, 0.0, -0.5257), (0.4253, 0.309, -0.8507), (-0.5257, 0.0, -0.8507), (-0.6882, -0.5, -0.5257), (-0.1625, 0.5, -0.8507), (-0.6882, 0.5, -0.5257), (0.2629, 0.809, -0.5257), (0.9511, -0.309, 0.0), (0.9511, 0.309, 0.0), (0.0, -1.0, 0.0), (0.5878, -0.809, 0.0), (-0.9511, -0.309, 0.0), (-0.5878, -0.809, 0.0), (-0.5878, 0.809, 0.0), (-0.9511, 0.309, 0.0), (0.5878, 0.809, 0.0), (0.0, 1.0, 0.0), (0.6882, -0.5, 0.5257), (-0.2629, -0.809, 0.5257), (-0.8506, 0.0, 0.5257), (-0.2629, 0.809, 0.5257), (0.6882, 0.5, 0.5257), (0.1625, -0.5, 0.8507), (0.5257, 0.0, 0.8507), (-0.4253, -0.309, 0.8507), (-0.4253, 0.309, 0.8507), (0.1625, 0.5, 0.8507)], [], [(0, 13, 12), (1, 13, 15), (0, 12, 17), (0, 17, 19), (0, 19, 16), (1, 15, 22), (2, 14, 24), (3, 18, 26), (4, 20, 28), (5, 21, 30), (1, 22, 25), (2, 24, 27), (3, 26, 29), (4, 28, 31), (5, 30, 23), (6, 32, 37), (7, 33, 39), (8, 34, 40), (9, 35, 41), (10, 36, 38), (38, 41, 11), (38, 36, 41), (36, 9, 41), (41, 40, 11), (41, 35, 40), (35, 8, 40), (40, 39, 11), (40, 34, 39), (34, 7, 39), (39, 37, 11), (39, 33, 37), (33, 6, 37), (37, 38, 11), (37, 32, 38), (32, 10, 38), (23, 36, 10), (23, 30, 36), (30, 9, 36), (31, 35, 9), (31, 28, 35), (28, 8, 35), (29, 34, 8), (29, 26, 34), (26, 7, 34), (27, 33, 7), (27, 24, 33), (24, 6, 33), (25, 32, 6), (25, 22, 32), (22, 10, 32), (30, 31, 9), (30, 21, 31), (21, 4, 31), (28, 29, 8), (28, 20, 29), (20, 3, 29), (26, 27, 7), (26, 18, 27), (18, 2, 27), (24, 25, 6), (24, 14, 25), (14, 1, 25), (22, 23, 10), (22, 15, 23), (15, 5, 23), (16, 21, 5), (16, 19, 21), (19, 4, 21), (19, 20, 4), (19, 17, 20), (17, 3, 20), (17, 18, 3), (17, 12, 18), (12, 2, 18), (15, 16, 5), (15, 13, 16), (13, 0, 16), (12, 14, 2), (12, 13, 14), (13, 1, 14)])
_uv = me_icosphere_002.uv_layers.new(name='UVMap')
_uv.uv.foreach_set('vector', [0.1818, 0.0, 0.2273, 0.07873, 0.1364, 0.07873, 0.2727, 0.1575, 0.3182, 0.07873, 0.3636, 0.1575, 0.9091, 0.0, 0.9545, 0.07873, 0.8636, 0.07873, 0.7273, 0.0, 0.7727, 0.07873, 0.6818, 0.07873, 0.5455, 0.0, 0.5909, 0.07873, 0.5, 0.07873, 0.2727, 0.1575, 0.3636, 0.1575, 0.3182, 0.2362, 0.09091, 0.1575, 0.1818, 0.1575, 0.1364, 0.2362, 0.8182, 0.1575, 0.9091, 0.1575, 0.8636, 0.2362, 0.6364, 0.1575, 0.7273, 0.1575, 0.6818, 0.2362, 0.4545, 0.1575, 0.5455, 0.1575, 0.5, 0.2362, 0.2727, 0.1575, 0.3182, 0.2362, 0.2273, 0.2362, 0.09091, 0.1575, 0.1364, 0.2362, 0.04546, 0.2362, 0.8182, 0.1575, 0.8636, 0.2362, 0.7727, 0.2362, 0.6364, 0.1575, 0.6818, 0.2362, 0.5909, 0.2362, 0.4545, 0.1575, 0.5, 0.2362, 0.4091, 0.2362, 0.1818, 0.3149, 0.2727, 0.3149, 0.2273, 0.3937, 0.0, 0.3149, 0.09091, 0.3149, 0.04546, 0.3937, 0.7273, 0.3149, 0.8182, 0.3149, 0.7727, 0.3937, 0.5455, 0.3149, 0.6364, 0.3149, 0.5909, 0.3937, 0.3636, 0.3149, 0.4545, 0.3149, 0.4091, 0.3937, 0.4091, 0.3937, 0.5, 0.3937, 0.4545, 0.4724, 0.4091, 0.3937, 0.4545, 0.3149, 0.5, 0.3937, 0.4545, 0.3149, 0.5455, 0.3149, 0.5, 0.3937, 0.5909, 0.3937, 0.6818, 0.3937, 0.6364, 0.4724, 0.5909, 0.3937, 0.6364, 0.3149, 0.6818, 0.3937, 0.6364, 0.3149, 0.7273, 0.3149, 0.6818, 0.3937, 0.7727, 0.3937, 0.8636, 0.3937, 0.8182, 0.4724, 0.7727, 0.3937, 0.8182, 0.3149, 0.8636, 0.3937, 0.8182, 0.3149, 0.9091, 0.3149, 0.8636, 0.3937, 0.04546, 0.3937, 0.1364, 0.3937, 0.09091, 0.4724, 0.04546, 0.3937, 0.09091, 0.3149, 0.1364, 0.3937, 0.09091, 0.3149, 0.1818, 0.3149, 0.1364, 0.3937, 0.2273, 0.3937, 0.3182, 0.3937, 0.2727, 0.4724, 0.2273, 0.3937, 0.2727, 0.3149, 0.3182, 0.3937, 0.2727, 0.3149, 0.3636, 0.3149, 0.3182, 0.3937, 0.4091, 0.2362, 0.4545, 0.3149, 0.3636, 0.3149, 0.4091, 0.2362, 0.5, 0.2362, 0.4545, 0.3149, 0.5, 0.2362, 0.5455, 0.3149, 0.4545, 0.3149, 0.5909, 0.2362, 0.6364, 0.3149, 0.5455, 0.3149, 0.5909, 0.2362, 0.6818, 0.2362, 0.6364, 0.3149, 0.6818, 0.2362, 0.7273, 0.3149, 0.6364, 0.3149, 0.7727, 0.2362, 0.8182, 0.3149, 0.7273, 0.3149, 0.7727, 0.2362, 0.8636, 0.2362, 0.8182, 0.3149, 0.8636, 0.2362, 0.9091, 0.3149, 0.8182, 0.3149, 0.04546, 0.2362, 0.09091, 0.3149, 0.0, 0.3149, 0.04546, 0.2362, 0.1364, 0.2362, 0.09091, 0.3149, 0.1364, 0.2362, 0.1818, 0.3149, 0.09091, 0.3149, 0.2273, 0.2362, 0.2727, 0.3149, 0.1818, 0.3149, 0.2273, 0.2362, 0.3182, 0.2362, 0.2727, 0.3149, 0.3182, 0.2362, 0.3636, 0.3149, 0.2727, 0.3149, 0.5, 0.2362, 0.5909, 0.2362, 0.5455, 0.3149, 0.5, 0.2362, 0.5455, 0.1575, 0.5909, 0.2362, 0.5455, 0.1575, 0.6364, 0.1575, 0.5909, 0.2362, 0.6818, 0.2362, 0.7727, 0.2362, 0.7273, 0.3149, 0.6818, 0.2362, 0.7273, 0.1575, 0.7727, 0.2362, 0.7273, 0.1575, 0.8182, 0.1575, 0.7727, 0.2362, 0.8636, 0.2362, 0.9545, 0.2362, 0.9091, 0.3149, 0.8636, 0.2362, 0.9091, 0.1575, 0.9545, 0.2362, 0.9091, 0.1575, 1.0, 0.1575, 0.9545, 0.2362, 0.1364, 0.2362, 0.2273, 0.2362, 0.1818, 0.3149, 0.1364, 0.2362, 0.1818, 0.1575, 0.2273, 0.2362, 0.1818, 0.1575, 0.2727, 0.1575, 0.2273, 0.2362, 0.3182, 0.2362, 0.4091, 0.2362, 0.3636, 0.3149, 0.3182, 0.2362, 0.3636, 0.1575, 0.4091, 0.2362, 0.3636, 0.1575, 0.4545, 0.1575, 0.4091, 0.2362, 0.5, 0.07873, 0.5455, 0.1575, 0.4545, 0.1575, 0.5, 0.07873, 0.5909, 0.07873, 0.5455, 0.1575, 0.5909, 0.07873, 0.6364, 0.1575, 0.5455, 0.1575, 0.6818, 0.07873, 0.7273, 0.1575, 0.6364, 0.1575, 0.6818, 0.07873, 0.7727, 0.07873, 0.7273, 0.1575, 0.7727, 0.07873, 0.8182, 0.1575, 0.7273, 0.1575, 0.8636, 0.07873, 0.9091, 0.1575, 0.8182, 0.1575, 0.8636, 0.07873, 0.9545, 0.07873, 0.9091, 0.1575, 0.9545, 0.07873, 1.0, 0.1575, 0.9091, 0.1575, 0.3636, 0.1575, 0.4091, 0.07873, 0.4545, 0.1575, 0.3636, 0.1575, 0.3182, 0.07873, 0.4091, 0.07873, 0.3182, 0.07873, 0.3636, 0.0, 0.4091, 0.07873, 0.1364, 0.07873, 0.1818, 0.1575, 0.09091, 0.1575, 0.1364, 0.07873, 0.2273, 0.07873, 0.1818, 0.1575, 0.2273, 0.07873, 0.2727, 0.1575, 0.1818, 0.1575])
me_icosphere_002.materials.append(mat_foglie)
me_icosphere_002.update()
me_cube_006 = bpy.data.meshes.new('Cube.006')
me_cube_006.from_pydata([(-1.0, -1.0, -1.0), (-1.0, -1.0, 1.0), (-1.0, 1.0, -1.0), (-1.0, 1.0, 1.0), (1.0, -1.0, -1.0), (1.0, -1.0, 1.0), (1.0, 1.0, -1.0), (1.0, 1.0, 1.0), (-1.0, -1.0, 35.65), (-1.0, 1.0, 35.65), (2.664, 0.5018, 35.65), (2.664, -0.5018, 35.65), (-1.0, -1.0, 37.8), (-1.0, 1.0, 37.8), (1.0, 1.0, 37.8), (1.0, -1.0, 37.8), (5.926, 0.5018, 35.65), (5.926, -0.5018, 35.65), (7.59, 1.0, 37.8), (7.59, -1.0, 37.8), (1.0, 1.0, 35.65), (1.0, -1.0, 35.65), (7.59, 1.0, 35.65), (7.59, -1.0, 35.65), (2.664, 0.5018, 34.97), (2.664, -0.5018, 34.97), (5.926, 0.5018, 34.97), (5.926, -0.5018, 34.97)], [], [(0, 1, 3, 2), (2, 3, 7, 6), (6, 7, 5, 4), (4, 5, 1, 0), (2, 6, 4, 0), (5, 7, 20, 21), (8, 21, 15, 12), (3, 1, 8, 9), (1, 5, 21, 8), (7, 3, 9, 20), (14, 13, 12, 15), (20, 9, 13, 14), (15, 21, 23, 19), (9, 8, 12, 13), (23, 22, 18, 19), (14, 15, 19, 18), (20, 14, 18, 22), (17, 11, 25, 27), (10, 11, 21, 20), (17, 16, 22, 23), (11, 17, 23, 21), (16, 10, 20, 22), (25, 24, 26, 27), (11, 10, 24, 25), (10, 16, 26, 24), (16, 17, 27, 26)])
me_cube_006.polygons.foreach_set('material_index', [0, 0, 0, 0, 0, 0, 0, 0, 0, 0, 0, 0, 0, 0, 0, 0, 0, 1, 0, 0, 0, 0, 1, 1, 1, 1])
_uv = me_cube_006.uv_layers.new(name='UVMap')
_uv.uv.foreach_set('vector', [0.375, 0.0, 0.625, 0.0, 0.625, 0.25, 0.375, 0.25, 0.375, 0.25, 0.625, 0.25, 0.625, 0.5, 0.375, 0.5, 0.375, 0.5, 0.625, 0.5, 0.625, 0.75, 0.375, 0.75, 0.375, 0.75, 0.625, 0.75, 0.625, 1.0, 0.375, 1.0, 0.125, 0.5, 0.375, 0.5, 0.375, 0.75, 0.125, 0.75, 0.625, 0.75, 0.625, 0.5, 0.625, 0.5, 0.625, 0.75, 0.625, 1.0, 0.625, 0.75, 0.625, 0.75, 0.625, 1.0, 0.625, 0.25, 0.625, 0.0, 0.625, 0.0, 0.625, 0.25, 0.625, 1.0, 0.625, 0.75, 0.625, 0.75, 0.625, 1.0, 0.625, 0.5, 0.625, 0.25, 0.625, 0.25, 0.625, 0.5, 0.625, 0.5, 0.875, 0.5, 0.875, 0.75, 0.625, 0.75, 0.625, 0.5, 0.625, 0.25, 0.625, 0.25, 0.625, 0.5, 0.625, 0.75, 0.625, 0.75, 0.625, 0.75, 0.625, 0.75, 0.625, 0.25, 0.625, 0.0, 0.625, 0.0, 0.625, 0.25, 0.625, 0.75, 0.625, 0.5, 0.625, 0.5, 0.625, 0.75, 0.625, 0.5, 0.625, 0.75, 0.625, 0.75, 0.625, 0.5, 0.625, 0.5, 0.625, 0.5, 0.625, 0.5, 0.625, 0.5, 0.625, 0.686, 0.625, 0.686, 0.625, 0.686, 0.625, 0.686, 0.625, 0.564, 0.625, 0.686, 0.625, 0.75, 0.625, 0.5, 0.625, 0.686, 0.625, 0.564, 0.625, 0.5, 0.625, 0.75, 0.625, 0.686, 0.625, 0.686, 0.625, 0.75, 0.625, 0.75, 0.625, 0.564, 0.625, 0.564, 0.625, 0.5, 0.625, 0.5, 0.625, 0.686, 0.625, 0.564, 0.625, 0.564, 0.625, 0.686, 0.625, 0.686, 0.625, 0.564, 0.625, 0.564, 0.625, 0.686, 0.625, 0.564, 0.625, 0.564, 0.625, 0.564, 0.625, 0.564, 0.625, 0.564, 0.625, 0.686, 0.625, 0.686, 0.625, 0.564])
me_cube_006.materials.append(mat_pole)
me_cube_006.materials.append(mat_light)
me_cube_006.update()
me_plane_015 = bpy.data.meshes.new('Plane.015')
me_plane_015.from_pydata([(-1.0, -1.0, 0.0), (1.0, -1.0, 0.0), (-1.0, 1.0, 0.0), (1.0, 1.0, 0.0)], [], [(0, 1, 3, 2)])
_uv = me_plane_015.uv_layers.new(name='UVMap')
_uv.uv.foreach_set('vector', [0.0, 0.0, 1.0, 0.0, 1.0, 1.0, 0.0, 1.0])
me_plane_015.materials.append(mat_floor)
me_plane_015.update()
me_plane_016 = bpy.data.meshes.new('Plane.016')
me_plane_016.from_pydata([(-1.0, -1.0, 0.0), (1.0, -1.0, 0.0), (-1.0, 1.0, 0.0), (1.0, 1.0, 0.0)], [], [(0, 1, 3, 2)])
_uv = me_plane_016.uv_layers.new(name='UVMap')
_uv.uv.foreach_set('vector', [0.0, 0.0, 1.0, 0.0, 1.0, 1.0, 0.0, 1.0])
me_plane_016.materials.append(mat_grass)
me_plane_016.update()

# ---- objects
ob_camera = bpy.data.objects.new('Camera', cam_camera)
ob_cube = bpy.data.objects.new('Cube', me_cube_001)
ob_cube_001 = bpy.data.objects.new('Cube.001', me_cube_004)
ob_plane = bpy.data.objects.new('Plane', me_plane)
ob_plane_001 = bpy.data.objects.new('Plane.001', me_plane_003)
ob_plane_002 = bpy.data.objects.new('Plane.002', me_plane_004)
ob_plane_003 = bpy.data.objects.new('Plane.003', me_plane_005)
ob_plane_004 = bpy.data.objects.new('Plane.004', me_plane_006)
ob_plane_005 = bpy.data.objects.new('Plane.005', me_plane_007)
ob_plane_006 = bpy.data.objects.new('Plane.006', me_plane_008)
ob_plane_007 = bpy.data.objects.new('Plane.007', me_plane_009)
ob_plane_008 = bpy.data.objects.new('Plane.008', me_plane_010)
ob_plane_009 = bpy.data.objects.new('Plane.009', me_plane_011)
ob_plane_010 = bpy.data.objects.new('Plane.010', me_plane_012)
ob_plane_011 = bpy.data.objects.new('Plane.011', me_plane_013)
ob_cylinder = bpy.data.objects.new('Cylinder', me_cylinder)
ob_icosphere = bpy.data.objects.new('Icosphere', me_icosphere)
ob_icosphere_001 = bpy.data.objects.new('Icosphere.001', me_icosphere_001)
ob_icosphere_002 = bpy.data.objects.new('Icosphere.002', me_icosphere_002)
ob_cube_002 = bpy.data.objects.new('Cube.002', me_cube_006)
ob_floor = bpy.data.objects.new('floor', me_plane_015)
ob_plane_012 = bpy.data.objects.new('Plane.012', me_plane_016)
ob_spot = bpy.data.objects.new('Spot', light_spot)

# ---- transforms, parenting, visibility, modifiers, constraints
ob_camera.location = (12.45, -7.037, 7.607)
ob_camera.rotation_euler = (1.12, -2.778e-07, 1.044)
ob_camera.lock_rotations_4d = False
ob_camera.empty_display_type = 'ARROWS'
ob_camera.color = (0.0, 0.0, 0.0, 0.0)
ob_camera.display_type = 'WIRE'
ob_camera.lineart.crease_threshold = 0.0
ob_cube.location = (0.3373, -0.7881, 0.7202)
ob_cube.rotation_euler = (-1.344e-07, -1.571, 0.0)
ob_cube.scale = (0.021, 0.05588, -0.2316)
ob_cube_001.location = (0.3373, 1.188, 0.7202)
ob_cube_001.rotation_euler = (-1.344e-07, -1.571, 0.0)
ob_cube_001.scale = (0.021, 0.05588, -0.2316)
ob_plane.location = (0.1423, 0.1949, 0.7567)
ob_plane.scale = (0.04609, 1.22, 0.4672)
_m = ob_plane.modifiers.new('Solidify', 'SOLIDIFY')
_m.thickness = 0.03
ob_plane_001.location = (0.2666, 0.1949, 0.7567)
ob_plane_001.scale = (0.04609, 1.22, 0.4672)
_m = ob_plane_001.modifiers.new('Solidify', 'SOLIDIFY')
_m.thickness = 0.03
ob_plane_002.location = (0.3923, 0.1949, 0.7567)
ob_plane_002.scale = (0.04609, 1.22, 0.4672)
_m = ob_plane_002.modifiers.new('Solidify', 'SOLIDIFY')
_m.thickness = 0.03
ob_plane_003.location = (0.5187, 0.1949, 0.7567)
ob_plane_003.scale = (0.04609, 1.22, 0.4672)
_m = ob_plane_003.modifiers.new('Solidify', 'SOLIDIFY')
_m.thickness = 0.03
ob_plane_004.location = (0.636, 0.1949, 0.7289)
ob_plane_004.rotation_euler = (0.0, 0.4511, 0.0)
ob_plane_004.scale = (0.04609, 1.22, 0.4672)
_m = ob_plane_004.modifiers.new('Solidify', 'SOLIDIFY')
_m.thickness = 0.03
ob_plane_005.location = (0.7288, 0.1949, 0.6479)
ob_plane_005.rotation_euler = (3.954e-08, 0.9443, 1.075e-07)
ob_plane_005.scale = (0.04609, 1.22, 0.4672)
_m = ob_plane_005.modifiers.new('Solidify', 'SOLIDIFY')
_m.thickness = 0.03
ob_plane_006.location = (0.02249, 0.1949, 0.7769)
ob_plane_006.rotation_euler = (2.284e-11, 0.3421, 2.412e-09)
ob_plane_006.scale = (0.04609, 1.22, 0.4672)
_m = ob_plane_006.modifiers.new('Solidify', 'SOLIDIFY')
_m.thickness = 0.03
ob_plane_007.location = (-0.06443, 0.1949, 0.8521)
ob_plane_007.rotation_euler = (7.095e-08, 1.06, 1.52e-07)
ob_plane_007.scale = (0.04609, 1.22, 0.4672)
_m = ob_plane_007.modifiers.new('Solidify', 'SOLIDIFY')
_m.thickness = 0.03
ob_plane_008.location = (-0.09546, 0.1949, 0.9697)
ob_plane_008.rotation_euler = (-3.123e-06, 1.601, -2.993e-06)
ob_plane_008.scale = (0.04609, 1.22, 0.4672)
_m = ob_plane_008.modifiers.new('Solidify', 'SOLIDIFY')
_m.thickness = 0.03
ob_plane_009.location = (-0.09546, 0.1949, 1.101)
ob_plane_009.rotation_euler = (1.623e-06, 1.518, 1.746e-06)
ob_plane_009.scale = (0.04609, 1.22, 0.4672)
_m = ob_plane_009.modifiers.new('Solidify', 'SOLIDIFY')
_m.thickness = 0.03
ob_plane_010.location = (-0.1077, 0.1949, 1.226)
ob_plane_010.rotation_euler = (4.463e-07, 1.41, 5.594e-07)
ob_plane_010.scale = (0.04609, 1.22, 0.4672)
_m = ob_plane_010.modifiers.new('Solidify', 'SOLIDIFY')
_m.thickness = 0.03
ob_plane_011.location = (-0.1417, 0.1949, 1.35)
ob_plane_011.rotation_euler = (1.532e-07, 1.236, 2.719e-07)
ob_plane_011.scale = (0.04609, 1.22, 0.4672)
_m = ob_plane_011.modifiers.new('Solidify', 'SOLIDIFY')
_m.thickness = 0.03
ob_cylinder.location = (3.373e-17, 2.516, 1.585)
ob_cylinder.scale = (0.1414, 0.1414, 1.315)
ob_icosphere.location = (0.1756, 2.07, 3.255)
ob_icosphere.scale = (0.8325, 0.8325, 0.8325)
ob_icosphere_001.location = (0.1961, 3.252, 3.183)
ob_icosphere_001.scale = (0.7002, 0.7002, 0.7002)
ob_icosphere_002.location = (-0.04292, 2.729, 3.91)
ob_icosphere_002.scale = (0.5198, 0.5198, 0.5198)
ob_cube_002.location = (-0.006957, -2.06, 0.3478)
ob_cube_002.scale = (0.08117, 0.0733, 0.08069)
ob_floor.location = (-1.641e-17, 0.02015, 0.2002)
ob_floor.scale = (3.883, 3.883, 3.883)
_m = ob_floor.modifiers.new('Solidify', 'SOLIDIFY')
_m.thickness = 0.07
_m = ob_floor.modifiers.new('Bevel', 'BEVEL')
_m.width = 0.01
_m.width_pct = 0.01
_m.segments = 3
ob_plane_012.location = (-0.005408, 0.01114, 0.2238)
ob_plane_012.scale = (3.863, 3.863, 3.863)
_m = ob_plane_012.modifiers.new('ParticleSystem', 'PARTICLE_SYSTEM')
ob_spot.location = (0.343, -2.059, 3.187)
ob_spot.rotation_euler = (0.1659, -0.02312, 0.2454)

# ---- collection membership
col_set.objects.link(ob_camera)
col_bench.objects.link(ob_cube)
col_bench.objects.link(ob_cube_001)
col_bench.objects.link(ob_plane)
col_bench.objects.link(ob_plane_001)
col_bench.objects.link(ob_plane_002)
col_bench.objects.link(ob_plane_003)
col_bench.objects.link(ob_plane_004)
col_bench.objects.link(ob_plane_005)
col_bench.objects.link(ob_plane_006)
col_bench.objects.link(ob_plane_007)
col_bench.objects.link(ob_plane_008)
col_bench.objects.link(ob_plane_009)
col_bench.objects.link(ob_plane_010)
col_bench.objects.link(ob_plane_011)
col_tree.objects.link(ob_cylinder)
col_tree.objects.link(ob_icosphere)
col_tree.objects.link(ob_icosphere_001)
col_tree.objects.link(ob_icosphere_002)
col_light.objects.link(ob_cube_002)
col_stage.objects.link(ob_floor)
col_stage.objects.link(ob_plane_012)
col_stage.objects.link(ob_spot)

# ---- scene / render settings (as saved in the file)
scene.camera = ob_camera
scene.frame_start = 1; scene.frame_end = 250; scene.frame_set(0)
scene.render.engine = 'CYCLES'
scene.render.resolution_x = 1880
scene.render.resolution_y = 1206
scene.cycles.use_denoising = False
scene.cycles.samples = 69
scene.cycles.sampling_pattern = 'TABULATED_SOBOL'
scene.cycles.use_light_tree = False
scene.view_settings.view_transform = 'Filmic'
bpy.context.view_layer.update()
